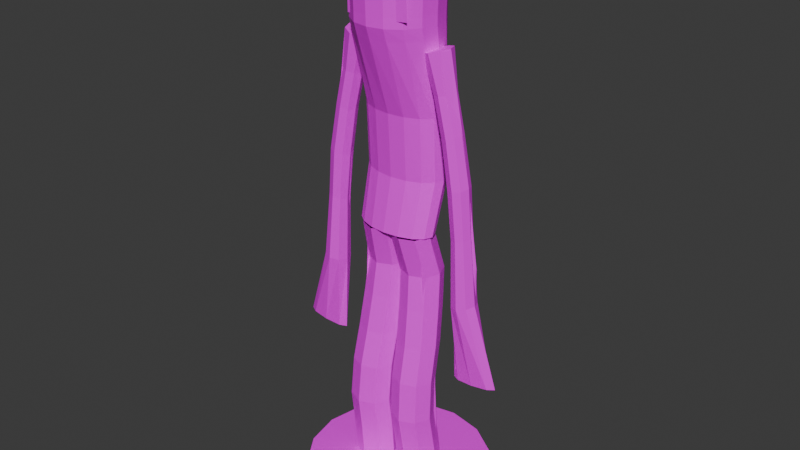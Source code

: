 # Source: Monster-1.blend  (saved by Blender 4.0.36; exported with 4.5.12 LTS)
import bpy
from mathutils import Matrix  # noqa: F401  (used for matrix-valued properties, if any)

bpy.ops.wm.read_factory_settings(use_empty=True)
scene = bpy.context.scene
scene.name = 'Scene'

# ---- images (referenced by path relative to the original .blend; pixels are not part of the script)
import os
ASSET_DIR = os.environ.get("B2B_ASSET_DIR", "")  # directory of the original .blend (textures are referenced by path, not embedded)
HERE = os.path.dirname(os.path.abspath(__file__))  # packed textures are extracted next to this script under _unpacked/

def load_image(name, relpath, width, height, colorspace="sRGB"):
    """Load a texture the original file referenced (path relative to the .blend, or extracted next to this script)."""
    p = next((c for c in (os.path.join(HERE, relpath), os.path.join(ASSET_DIR, relpath)) if relpath and os.path.exists(c)), "")
    if p:
        img = bpy.data.images.load(p, check_existing=True)
        img.name = name
    else:  # same state as the original file: an image datablock whose file is absent (Cycles renders it pink)
        img = bpy.data.images.new(name, width, height)
        img.source = "FILE"
        img.filepath = "//" + (relpath or name)
    img.colorspace_settings.name = colorspace
    return img
img_monster_1_texture = load_image('Monster-1-Texture', 'Monster-1-Texture.png', 1024, 1024, 'sRGB')

# ---- materials (node trees are filled in below, after node groups)
mat_monster_1_material = bpy.data.materials.new('Monster-1-Material')
mat_monster_1_material.use_transparent_shadow = False

# ---- material node trees
mat_monster_1_material.use_nodes = True; mat_monster_1_material.node_tree.nodes.clear()
_N = mat_monster_1_material.node_tree.nodes; _L = mat_monster_1_material.node_tree.links
n0 = _N.new('ShaderNodeBsdfPrincipled'); n0.name = 'Principled BSDF'; n0.location = (10, 300)
n0.inputs[3].default_value = 1.45
n1 = _N.new('ShaderNodeOutputMaterial'); n1.name = 'Material Output'; n1.location = (300, 300)
n2 = _N.new('ShaderNodeTexImage'); n2.name = 'Image Texture'; n2.location = (-547, 263)
n2.image = img_monster_1_texture
n3 = _N.new('ShaderNodeMix'); n3.name = 'Mix'; n3.location = (-218, 274)
n3.data_type = 'RGBA'
n3.inputs[6].default_value = (1.0, 1.0, 1.0, 1.0)
_L.new(n0.outputs[0], n1.inputs[0])
_L.new(n3.outputs[2], n0.inputs[0])
_L.new(n2.outputs[1], n3.inputs[0])
_L.new(n2.outputs[0], n3.inputs[7])
n1.is_active_output = True

# ---- world
world_world = bpy.data.worlds.new('World'); scene.world = world_world
world_world.use_nodes = True; world_world.node_tree.nodes.clear()
_N = world_world.node_tree.nodes; _L = world_world.node_tree.links
n0 = _N.new('ShaderNodeOutputWorld'); n0.name = 'World Output'; n0.location = (300, 300)
n1 = _N.new('ShaderNodeBackground'); n1.name = 'Background'; n1.location = (10, 300)
n1.inputs[0].default_value = (0.05088, 0.05088, 0.05088, 1.0)
_L.new(n1.outputs[0], n0.inputs[0])
n0.is_active_output = True
world_world.color = (0.05088, 0.05088, 0.05088)
world_world.use_sun_shadow = False
world_world.sun_shadow_jitter_overblur = 0.0

# ---- meshes
me_monster_1_shell = bpy.data.meshes.new('Monster-1-Shell')
me_monster_1_shell.from_pydata([(-0.007069, 0.1173, 1.451), (0.07717, 0.1086, 1.451), (0.08678, 0.2095, 2.527), (0.1486, 0.08394, 1.451), (0.1603, 0.1603, 2.527), (0.1963, 0.047, 1.451), (0.2095, 0.08678, 2.527), (0.2131, 0.003432, 1.451), (0.2268, -1.858e-09, 2.527), (0.1963, -0.04014, 1.451), (0.2095, -0.08678, 2.527), (0.1486, -0.07707, 1.451), (0.1603, -0.1603, 2.527), (0.07717, -0.1018, 1.451), (0.08678, -0.2095, 2.527), (-0.007069, -0.1104, 1.451), (-0.09131, -0.1018, 1.451), (-0.08678, -0.2095, 2.527), (-0.1627, -0.07707, 1.451), (-0.1603, -0.1603, 2.527), (-0.2104, -0.04014, 1.451), (-0.2095, -0.08678, 2.527), (-0.2272, 0.003432, 1.451), (-0.2268, -1.858e-09, 2.527), (-0.2104, 0.047, 1.451), (-0.2095, 0.08678, 2.527), (-0.1627, 0.08394, 1.451), (-0.1603, 0.1603, 2.527), (-0.09131, 0.1086, 1.451), (-0.08678, 0.2095, 2.527), (6.441e-10, -0.2256, 2.527), (6.441e-10, 0.2256, 2.527), (0.01052, 0.07809, 1.448), (0.06828, 0.08381, 0.008676), (-0.02185, -3.633e-05, 1.448), (0.03355, -3.633e-05, 0.009165), (0.01052, -0.07817, 1.448), (0.06828, -0.08389, 0.008676), (0.08865, -0.1105, 1.448), (0.1521, -0.1186, 0.007494), (0.1668, -0.07817, 1.448), (0.236, -0.08389, 0.006313), (0.1991, -3.633e-05, 1.448), (0.2707, -3.633e-05, 0.005824), (0.1668, 0.07809, 1.448), (0.236, 0.08381, 0.006313), (0.08865, 0.1105, 1.448), (0.1521, 0.1185, 0.007494), (0.1852, 0.0543, 2.401), (0.2346, 0.07679, 2.414), (0.3277, 0.05706, 2.015), (0.4983, 0.03007, 0.717), (0.291, 0.04035, 2.005), (0.4085, 0.02126, 0.7081), (0.2758, -3.085e-07, 2.001), (0.3714, -1.185e-08, 0.7044), (0.291, -0.04035, 2.005), (0.4085, -0.02126, 0.7081), (0.3277, -0.05707, 2.015), (0.4983, -0.03007, 0.717), (0.3644, -0.04035, 2.025), (0.588, -0.02126, 0.7259), (0.3796, -3.146e-07, 2.029), (0.6251, -1.118e-08, 0.7296), (0.3644, 0.04035, 2.025), (0.588, 0.02126, 0.7259), (0.1648, -4.694e-07, 2.396), (0.1852, -0.0543, 2.401), (0.2346, -0.07679, 2.414), (0.2841, -0.0543, 2.428), (0.3045, -4.777e-07, 2.433), (0.2841, 0.0543, 2.428), (0.3952, 0.05694, 1.507), (0.3586, 0.04026, 1.497), (0.3434, -1.767e-07, 1.493), (0.3586, -0.04026, 1.497), (0.3952, -0.05694, 1.507), (0.4318, -0.04026, 1.516), (0.447, -1.828e-07, 1.521), (0.4318, 0.04026, 1.516), (-0.01754, 0.04236, 2.979), (-0.08937, 0.2158, 2.777), (-0.04503, 0.1087, 2.964), (-0.06833, 0.165, 2.92), (-0.0839, 0.2026, 2.854), (-0.03242, 0.03242, 2.979), (-0.1651, 0.1651, 2.777), (-0.08321, 0.08321, 2.964), (-0.1263, 0.1263, 2.92), (-0.155, 0.155, 2.854), (-0.04236, 0.01754, 2.979), (-0.2158, 0.08937, 2.777), (-0.1087, 0.04503, 2.964), (-0.165, 0.06833, 2.92), (-0.2026, 0.0839, 2.854), (-0.04585, 7.889e-09, 2.979), (-0.2335, 2.77e-09, 2.777), (-0.1177, 6.295e-09, 2.964), (-0.1786, 4.246e-09, 2.92), (-0.2192, 3.335e-09, 2.854), (-0.04236, -0.01754, 2.979), (-0.2158, -0.08937, 2.777), (-0.1087, -0.04503, 2.964), (-0.165, -0.06833, 2.92), (-0.2026, -0.0839, 2.854), (-0.03242, -0.03242, 2.979), (-0.1651, -0.1651, 2.777), (-0.08321, -0.08321, 2.964), (-0.1263, -0.1263, 2.92), (-0.155, -0.155, 2.854), (-0.01754, -0.04236, 2.979), (-0.08937, -0.2158, 2.777), (-0.04503, -0.1087, 2.964), (-0.06833, -0.165, 2.92), (-0.0839, -0.2026, 2.854), (-3.41e-09, -0.04585, 2.979), (1.892e-09, -0.2335, 2.777), (-1.588e-09, -0.1177, 2.964), (2.338e-10, -0.1786, 2.92), (1.372e-09, -0.2192, 2.854), (0.01754, -0.04236, 2.979), (0.08937, -0.2158, 2.777), (0.04503, -0.1087, 2.964), (0.06833, -0.165, 2.92), (0.0839, -0.2026, 2.854), (0.03242, -0.03242, 2.979), (0.1651, -0.1651, 2.777), (0.08321, -0.08321, 2.964), (0.1263, -0.1263, 2.92), (0.155, -0.155, 2.854), (0.04236, -0.01754, 2.979), (0.2158, -0.08937, 2.777), (0.1087, -0.04503, 2.964), (0.165, -0.06833, 2.92), (0.2026, -0.0839, 2.854), (0.04585, 6.027e-10, 2.979), (0.2335, 2.77e-09, 2.777), (0.1177, 1.286e-09, 2.964), (0.1786, 2.197e-09, 2.92), (0.2192, 2.424e-09, 2.854), (0.04236, 0.01754, 2.979), (0.2158, 0.08937, 2.777), (0.1087, 0.04503, 2.964), (0.165, 0.06833, 2.92), (0.2026, 0.0839, 2.854), (0.1651, 0.1651, 2.777), (0.03242, 0.03242, 2.979), (0.155, 0.155, 2.854), (0.1263, 0.1263, 2.92), (0.08321, 0.08321, 2.964), (0.01754, 0.04236, 2.979), (0.08937, 0.2158, 2.777), (0.04503, 0.1087, 2.964), (0.06833, 0.165, 2.92), (0.0839, 0.2026, 2.854), (3.877e-09, 0.04585, 2.979), (1.892e-09, 0.2335, 2.777), (3.422e-09, 0.1177, 2.964), (2.511e-09, 0.1786, 2.92), (2.283e-09, 0.2192, 2.854), (-0.006223, 0.21, 1.732), (-0.003482, 0.204, 2.068), (0.08368, 0.1935, 2.068), (0.0806, 0.2, 1.732), (0.1576, 0.1634, 2.068), (0.1542, 0.1716, 1.732), (0.2069, 0.1183, 2.068), (0.2034, 0.1291, 1.732), (0.2243, 0.06521, 2.068), (0.2206, 0.07893, 1.732), (0.2069, 0.01208, 2.068), (0.2034, 0.02877, 1.732), (0.1576, -0.03296, 2.068), (0.1542, -0.01376, 1.732), (0.08368, -0.06306, 2.068), (0.0806, -0.04217, 1.732), (-0.003482, -0.07363, 2.068), (-0.006223, -0.05215, 1.732), (-0.09065, -0.06307, 2.068), (-0.09304, -0.04217, 1.732), (-0.1645, -0.03297, 2.068), (-0.1666, -0.01376, 1.732), (-0.2139, 0.01207, 2.068), (-0.2158, 0.02877, 1.732), (-0.2313, 0.06521, 2.068), (-0.2331, 0.07893, 1.732), (-0.2139, 0.1183, 2.068), (-0.2158, 0.1291, 1.732), (-0.1645, 0.1634, 2.068), (-0.1666, 0.1716, 1.732), (-0.09065, 0.1935, 2.068), (-0.09304, 0.2, 1.732), (0.02734, 0.1417, 1.219), (0.03703, 0.1206, 1.029), (0.0473, 0.08866, 0.8148), (0.05252, 0.04497, 0.6107), (0.05786, 0.02974, 0.4024), (0.06302, 0.06207, 0.2003), (-0.005388, 0.06269, 1.219), (0.003964, 0.0408, 1.029), (0.01379, 0.008132, 0.818), (0.01861, -0.03621, 0.6159), (0.02379, -0.05255, 0.4017), (0.02861, -0.02104, 0.1995), (0.2181, 0.06269, 1.219), (0.2298, 0.0408, 1.029), (0.2418, 0.008132, 0.823), (0.249, -0.03621, 0.621), (0.2565, -0.05255, 0.4067), (0.2636, -0.02104, 0.2047), (0.02734, -0.01633, 1.219), (0.03703, -0.03903, 1.029), (0.04707, -0.07239, 0.8228), (0.05218, -0.1174, 0.6226), (0.05786, -0.1348, 0.4024), (0.06302, -0.1041, 0.2003), (0.1064, -0.04906, 1.219), (0.1169, -0.0721, 1.029), (0.1277, -0.1057, 0.8262), (0.1336, -0.151, 0.6268), (0.1401, -0.1689, 0.4042), (0.1461, -0.1386, 0.2021), (0.1854, -0.01633, 1.219), (0.1967, -0.03903, 1.029), (0.2083, -0.07239, 0.8263), (0.2151, -0.1174, 0.6262), (0.2224, -0.1348, 0.406), (0.2292, -0.1041, 0.2039), (0.1854, 0.1417, 1.219), (0.1967, 0.1206, 1.029), (0.2086, 0.08866, 0.8183), (0.2154, 0.04497, 0.6143), (0.2224, 0.02974, 0.406), (0.2292, 0.06207, 0.2039), (0.1461, 0.09649, 0.2021), (0.1401, 0.06383, 0.4042), (0.134, 0.0786, 0.61), (0.128, 0.122, 0.8149), (0.1169, 0.1537, 1.029), (0.1064, 0.1744, 1.219), (0.3332, 0.04265, 1.752), (0.3171, -2.421e-07, 1.747), (0.3332, -0.04265, 1.752), (0.372, -0.06031, 1.762), (0.4108, -0.04265, 1.772), (0.4269, -2.485e-07, 1.777), (0.4108, 0.04265, 1.772), (0.372, 0.06031, 1.762), (0.2436, -0.0413, 2.204), (0.3187, 0.0413, 2.225), (0.3343, -3.953e-07, 2.229), (0.228, -3.891e-07, 2.2), (0.2812, 0.05841, 2.215), (0.2436, 0.0413, 2.204), (0.2812, -0.05841, 2.215), (0.3187, -0.0413, 2.225), (0.4195, 0.06884, 1.147), (0.374, 0.04867, 1.137), (0.3551, -9.492e-08, 1.133), (0.374, -0.04867, 1.137), (0.4195, -0.06884, 1.147), (0.465, -0.04867, 1.157), (0.4839, -1.011e-07, 1.161), (0.465, 0.04867, 1.157), (8.799e-10, 0.2271, 2.578), (-0.08691, 0.2098, 2.578), (-0.1606, 0.1606, 2.578), (-0.2098, 0.08691, 2.578), (-0.2271, 2.332e-09, 2.578), (-0.2098, -0.08691, 2.578), (-0.1606, -0.1606, 2.578), (-0.08691, -0.2098, 2.578), (8.799e-10, -0.2271, 2.578), (0.08691, -0.2098, 2.578), (0.1606, -0.1606, 2.578), (0.2098, -0.08691, 2.578), (0.2271, 2.332e-09, 2.578), (0.2098, 0.08691, 2.578), (0.1606, 0.1606, 2.578), (0.08691, 0.2098, 2.578), (0.08635, 0.2073, 2.464), (0.16, 0.1608, 2.464), (0.2092, 0.09112, 2.464), (0.2264, 0.008972, 2.464), (0.2092, -0.07318, 2.464), (0.16, -0.1428, 2.464), (0.08635, -0.1894, 2.464), (-0.08731, -0.1894, 2.464), (-0.1609, -0.1428, 2.464), (-0.2101, -0.07318, 2.464), (-0.2274, 0.008972, 2.464), (-0.2101, 0.09112, 2.464), (-0.1609, 0.1608, 2.464), (-0.08731, 0.2073, 2.464), (-0.0004791, 0.2226, 2.464), (-0.0004791, -0.2047, 2.464), (-0.01052, 0.07809, 1.448), (-0.06828, 0.08381, 0.008676), (0.02185, -3.633e-05, 1.448), (-0.03355, -3.633e-05, 0.009165), (-0.01052, -0.07817, 1.448), (-0.06828, -0.08389, 0.008676), (-0.08865, -0.1105, 1.448), (-0.1521, -0.1186, 0.007494), (-0.1668, -0.07817, 1.448), (-0.236, -0.08389, 0.006313), (-0.1991, -3.633e-05, 1.448), (-0.2707, -3.633e-05, 0.005824), (-0.1668, 0.07809, 1.448), (-0.236, 0.08381, 0.006313), (-0.08865, 0.1105, 1.448), (-0.1521, 0.1185, 0.007494), (-0.1852, 0.0543, 2.401), (-0.2346, 0.07679, 2.414), (-0.3277, 0.05706, 2.015), (-0.4983, 0.03007, 0.717), (-0.291, 0.04035, 2.005), (-0.4085, 0.02126, 0.7081), (-0.2758, -3.085e-07, 2.001), (-0.3714, -1.185e-08, 0.7044), (-0.291, -0.04035, 2.005), (-0.4085, -0.02126, 0.7081), (-0.3277, -0.05707, 2.015), (-0.4983, -0.03007, 0.717), (-0.3644, -0.04035, 2.025), (-0.588, -0.02126, 0.7259), (-0.3796, -3.146e-07, 2.029), (-0.6251, -1.118e-08, 0.7296), (-0.3644, 0.04035, 2.025), (-0.588, 0.02126, 0.7259), (-0.1648, -4.694e-07, 2.396), (-0.1852, -0.0543, 2.401), (-0.2346, -0.07679, 2.414), (-0.2841, -0.0543, 2.428), (-0.3045, -4.777e-07, 2.433), (-0.2841, 0.0543, 2.428), (-0.3952, 0.05694, 1.507), (-0.3586, 0.04026, 1.497), (-0.3434, -1.767e-07, 1.493), (-0.3586, -0.04026, 1.497), (-0.3952, -0.05694, 1.507), (-0.4318, -0.04026, 1.516), (-0.447, -1.828e-07, 1.521), (-0.4318, 0.04026, 1.516), (-0.02734, 0.1417, 1.219), (-0.03703, 0.1206, 1.029), (-0.0473, 0.08866, 0.8148), (-0.05252, 0.04497, 0.6107), (-0.05786, 0.02974, 0.4024), (-0.06302, 0.06207, 0.2003), (0.005388, 0.06269, 1.219), (-0.003964, 0.0408, 1.029), (-0.01379, 0.008132, 0.818), (-0.01861, -0.03621, 0.6159), (-0.02379, -0.05255, 0.4017), (-0.02861, -0.02104, 0.1995), (-0.2181, 0.06269, 1.219), (-0.2298, 0.0408, 1.029), (-0.2418, 0.008132, 0.823), (-0.249, -0.03621, 0.621), (-0.2565, -0.05255, 0.4067), (-0.2636, -0.02104, 0.2047), (-0.02734, -0.01633, 1.219), (-0.03703, -0.03903, 1.029), (-0.04707, -0.07239, 0.8228), (-0.05218, -0.1174, 0.6226), (-0.05786, -0.1348, 0.4024), (-0.06302, -0.1041, 0.2003), (-0.1064, -0.04906, 1.219), (-0.1169, -0.0721, 1.029), (-0.1277, -0.1057, 0.8262), (-0.1336, -0.151, 0.6268), (-0.1401, -0.1689, 0.4042), (-0.1461, -0.1386, 0.2021), (-0.1854, -0.01633, 1.219), (-0.1967, -0.03903, 1.029), (-0.2083, -0.07239, 0.8263), (-0.2151, -0.1174, 0.6262), (-0.2224, -0.1348, 0.406), (-0.2292, -0.1041, 0.2039), (-0.1854, 0.1417, 1.219), (-0.1967, 0.1206, 1.029), (-0.2086, 0.08866, 0.8183), (-0.2154, 0.04497, 0.6143), (-0.2224, 0.02974, 0.406), (-0.2292, 0.06207, 0.2039), (-0.1461, 0.09649, 0.2021), (-0.1401, 0.06383, 0.4042), (-0.134, 0.0786, 0.61), (-0.128, 0.122, 0.8149), (-0.1169, 0.1537, 1.029), (-0.1064, 0.1744, 1.219), (-0.3332, 0.04265, 1.752), (-0.3171, -2.421e-07, 1.747), (-0.3332, -0.04265, 1.752), (-0.372, -0.06031, 1.762), (-0.4108, -0.04265, 1.772), (-0.4269, -2.485e-07, 1.777), (-0.4108, 0.04265, 1.772), (-0.372, 0.06031, 1.762), (-0.2436, -0.0413, 2.204), (-0.3187, 0.0413, 2.225), (-0.3343, -3.953e-07, 2.229), (-0.228, -3.891e-07, 2.2), (-0.2812, 0.05841, 2.215), (-0.2436, 0.0413, 2.204), (-0.2812, -0.05841, 2.215), (-0.3187, -0.0413, 2.225), (-0.4195, 0.06884, 1.147), (-0.374, 0.04867, 1.137), (-0.3551, -9.492e-08, 1.133), (-0.374, -0.04867, 1.137), (-0.4195, -0.06884, 1.147), (-0.465, -0.04867, 1.157), (-0.4839, -1.011e-07, 1.161), (-0.465, 0.04867, 1.157)], [], [(294, 31, 2, 280), (280, 2, 4, 281), (281, 4, 6, 282), (282, 6, 8, 283), (283, 8, 10, 284), (284, 10, 12, 285), (285, 12, 14, 286), (286, 14, 30, 295), (295, 30, 17, 287), (287, 17, 19, 288), (288, 19, 21, 289), (289, 21, 23, 290), (290, 23, 25, 291), (291, 25, 27, 292), (292, 27, 29, 293), (293, 29, 31, 294), (269, 270, 106, 101), (275, 276, 136, 131), (272, 273, 121, 116), (278, 279, 151, 145), (270, 271, 111, 106), (268, 269, 101, 96), (266, 267, 91, 86), (273, 274, 126, 121), (80, 85, 90, 95, 100, 105, 110, 115, 120, 125, 130, 135, 140, 146, 150, 155), (276, 277, 141, 136), (274, 275, 131, 126), (271, 272, 116, 111), (267, 268, 96, 91), (277, 278, 145, 141), (279, 264, 156, 151), (216, 38, 36, 210), (239, 46, 44, 228), (204, 42, 40, 222), (228, 44, 42, 204), (35, 33, 47, 45, 43, 41, 39, 37), (198, 34, 32, 192), (192, 32, 46, 239), (222, 40, 38, 216), (210, 36, 34, 198), (241, 74, 75, 242), (250, 249, 71, 70), (256, 51, 53, 257), (240, 73, 74, 241), (251, 248, 67, 66), (257, 53, 55, 258), (243, 76, 77, 244), (249, 252, 49, 71), (258, 55, 57, 259), (244, 77, 78, 245), (255, 250, 70, 69), (259, 57, 59, 260), (245, 78, 79, 246), (253, 251, 66, 48), (260, 59, 61, 261), (246, 79, 72, 247), (252, 253, 48, 49), (261, 61, 63, 262), (53, 51, 65, 63, 61, 59, 57, 55), (49, 48, 66, 67, 68, 69, 70, 71), (262, 63, 65, 263), (242, 75, 76, 243), (248, 254, 68, 67), (263, 65, 51, 256), (254, 255, 69, 68), (247, 72, 73, 240), (264, 265, 81, 156), (81, 86, 89, 84), (84, 89, 88, 83), (83, 88, 87, 82), (82, 87, 85, 80), (106, 111, 114, 109), (109, 114, 113, 108), (108, 113, 112, 107), (107, 112, 110, 105), (91, 96, 99, 94), (94, 99, 98, 93), (93, 98, 97, 92), (92, 97, 95, 90), (121, 126, 129, 124), (124, 129, 128, 123), (123, 128, 127, 122), (122, 127, 125, 120), (86, 91, 94, 89), (89, 94, 93, 88), (88, 93, 92, 87), (87, 92, 90, 85), (96, 101, 104, 99), (99, 104, 103, 98), (98, 103, 102, 97), (97, 102, 100, 95), (141, 145, 147, 144), (144, 147, 148, 143), (143, 148, 149, 142), (142, 149, 146, 140), (111, 116, 119, 114), (114, 119, 118, 113), (113, 118, 117, 112), (112, 117, 115, 110), (131, 136, 139, 134), (134, 139, 138, 133), (133, 138, 137, 132), (132, 137, 135, 130), (151, 156, 159, 154), (154, 159, 158, 153), (153, 158, 157, 152), (152, 157, 155, 150), (126, 131, 134, 129), (129, 134, 133, 128), (128, 133, 132, 127), (127, 132, 130, 125), (136, 141, 144, 139), (139, 144, 143, 138), (138, 143, 142, 137), (137, 142, 140, 135), (101, 106, 109, 104), (104, 109, 108, 103), (103, 108, 107, 102), (102, 107, 105, 100), (145, 151, 154, 147), (147, 154, 153, 148), (148, 153, 152, 149), (149, 152, 150, 146), (156, 81, 84, 159), (159, 84, 83, 158), (158, 83, 82, 157), (157, 82, 80, 155), (116, 121, 124, 119), (119, 124, 123, 118), (118, 123, 122, 117), (117, 122, 120, 115), (265, 266, 86, 81), (28, 191, 160, 0), (191, 190, 161, 160), (26, 189, 191, 28), (189, 188, 190, 191), (24, 187, 189, 26), (187, 186, 188, 189), (22, 185, 187, 24), (185, 184, 186, 187), (20, 183, 185, 22), (183, 182, 184, 185), (18, 181, 183, 20), (181, 180, 182, 183), (16, 179, 181, 18), (179, 178, 180, 181), (15, 177, 179, 16), (177, 176, 178, 179), (13, 175, 177, 15), (175, 174, 176, 177), (11, 173, 175, 13), (173, 172, 174, 175), (9, 171, 173, 11), (171, 170, 172, 173), (7, 169, 171, 9), (169, 168, 170, 171), (5, 167, 169, 7), (167, 166, 168, 169), (3, 165, 167, 5), (165, 164, 166, 167), (1, 163, 165, 3), (163, 162, 164, 165), (0, 160, 163, 1), (160, 161, 162, 163), (37, 215, 203, 35), (215, 214, 202, 203), (214, 213, 201, 202), (213, 212, 200, 201), (212, 211, 199, 200), (211, 210, 198, 199), (41, 227, 221, 39), (227, 226, 220, 221), (226, 225, 219, 220), (225, 224, 218, 219), (224, 223, 217, 218), (223, 222, 216, 217), (33, 197, 234, 47), (197, 196, 235, 234), (196, 195, 236, 235), (195, 194, 237, 236), (194, 193, 238, 237), (193, 192, 239, 238), (35, 203, 197, 33), (203, 202, 196, 197), (202, 201, 195, 196), (201, 200, 194, 195), (200, 199, 193, 194), (199, 198, 192, 193), (45, 233, 209, 43), (233, 232, 208, 209), (232, 231, 207, 208), (231, 230, 206, 207), (230, 229, 205, 206), (229, 228, 204, 205), (43, 209, 227, 41), (209, 208, 226, 227), (208, 207, 225, 226), (207, 206, 224, 225), (206, 205, 223, 224), (205, 204, 222, 223), (47, 234, 233, 45), (234, 235, 232, 233), (235, 236, 231, 232), (236, 237, 230, 231), (237, 238, 229, 230), (238, 239, 228, 229), (39, 221, 215, 37), (221, 220, 214, 215), (220, 219, 213, 214), (219, 218, 212, 213), (218, 217, 211, 212), (217, 216, 210, 211), (50, 247, 240, 52), (56, 242, 243, 58), (64, 246, 247, 50), (62, 245, 246, 64), (60, 244, 245, 62), (58, 243, 244, 60), (52, 240, 241, 54), (54, 241, 242, 56), (58, 60, 255, 254), (56, 58, 254, 248), (50, 52, 253, 252), (52, 54, 251, 253), (60, 62, 250, 255), (64, 50, 252, 249), (54, 56, 248, 251), (62, 64, 249, 250), (79, 263, 256, 72), (78, 262, 263, 79), (77, 261, 262, 78), (76, 260, 261, 77), (75, 259, 260, 76), (74, 258, 259, 75), (73, 257, 258, 74), (72, 256, 257, 73), (29, 27, 266, 265), (31, 29, 265, 264), (2, 31, 264, 279), (6, 4, 278, 277), (25, 23, 268, 267), (17, 30, 272, 271), (12, 10, 275, 274), (8, 6, 277, 276), (14, 12, 274, 273), (27, 25, 267, 266), (23, 21, 269, 268), (19, 17, 271, 270), (4, 2, 279, 278), (30, 14, 273, 272), (10, 8, 276, 275), (21, 19, 270, 269), (190, 293, 294, 161), (188, 292, 293, 190), (186, 291, 292, 188), (184, 290, 291, 186), (182, 289, 290, 184), (180, 288, 289, 182), (178, 287, 288, 180), (176, 295, 287, 178), (174, 286, 295, 176), (172, 285, 286, 174), (170, 284, 285, 172), (168, 283, 284, 170), (166, 282, 283, 168), (164, 281, 282, 166), (162, 280, 281, 164), (161, 294, 280, 162), (368, 362, 300, 302), (391, 380, 308, 310), (356, 374, 304, 306), (380, 356, 306, 308), (299, 301, 303, 305, 307, 309, 311, 297), (350, 344, 296, 298), (344, 391, 310, 296), (374, 368, 302, 304), (362, 350, 298, 300), (393, 394, 339, 338), (402, 334, 335, 401), (408, 409, 317, 315), (392, 393, 338, 337), (403, 330, 331, 400), (409, 410, 319, 317), (395, 396, 341, 340), (401, 335, 313, 404), (410, 411, 321, 319), (396, 397, 342, 341), (407, 333, 334, 402), (411, 412, 323, 321), (397, 398, 343, 342), (405, 312, 330, 403), (412, 413, 325, 323), (398, 399, 336, 343), (404, 313, 312, 405), (413, 414, 327, 325), (317, 319, 321, 323, 325, 327, 329, 315), (313, 335, 334, 333, 332, 331, 330, 312), (414, 415, 329, 327), (394, 395, 340, 339), (400, 331, 332, 406), (415, 408, 315, 329), (406, 332, 333, 407), (399, 392, 337, 336), (301, 299, 355, 367), (367, 355, 354, 366), (366, 354, 353, 365), (365, 353, 352, 364), (364, 352, 351, 363), (363, 351, 350, 362), (305, 303, 373, 379), (379, 373, 372, 378), (378, 372, 371, 377), (377, 371, 370, 376), (376, 370, 369, 375), (375, 369, 368, 374), (297, 311, 386, 349), (349, 386, 387, 348), (348, 387, 388, 347), (347, 388, 389, 346), (346, 389, 390, 345), (345, 390, 391, 344), (299, 297, 349, 355), (355, 349, 348, 354), (354, 348, 347, 353), (353, 347, 346, 352), (352, 346, 345, 351), (351, 345, 344, 350), (309, 307, 361, 385), (385, 361, 360, 384), (384, 360, 359, 383), (383, 359, 358, 382), (382, 358, 357, 381), (381, 357, 356, 380), (307, 305, 379, 361), (361, 379, 378, 360), (360, 378, 377, 359), (359, 377, 376, 358), (358, 376, 375, 357), (357, 375, 374, 356), (311, 309, 385, 386), (386, 385, 384, 387), (387, 384, 383, 388), (388, 383, 382, 389), (389, 382, 381, 390), (390, 381, 380, 391), (303, 301, 367, 373), (373, 367, 366, 372), (372, 366, 365, 371), (371, 365, 364, 370), (370, 364, 363, 369), (369, 363, 362, 368), (314, 316, 392, 399), (320, 322, 395, 394), (328, 314, 399, 398), (326, 328, 398, 397), (324, 326, 397, 396), (322, 324, 396, 395), (316, 318, 393, 392), (318, 320, 394, 393), (322, 406, 407, 324), (320, 400, 406, 322), (314, 404, 405, 316), (316, 405, 403, 318), (324, 407, 402, 326), (328, 401, 404, 314), (318, 403, 400, 320), (326, 402, 401, 328), (343, 336, 408, 415), (342, 343, 415, 414), (341, 342, 414, 413), (340, 341, 413, 412), (339, 340, 412, 411), (338, 339, 411, 410), (337, 338, 410, 409), (336, 337, 409, 408)])
_uv = me_monster_1_shell.uv_layers.new(name='UVMap')
_uv.uv.foreach_set('vector', [0.1043, 0.314, 0.1043, 0.3328, 0.07849, 0.3328, 0.07849, 0.314, 0.07849, 0.314, 0.07849, 0.3328, 0.0535, 0.3328, 0.0535, 0.314, 0.0535, 0.314, 0.0535, 0.3328, 0.02987, 0.3328, 0.02987, 0.314, 0.02987, 0.314, 0.02987, 0.3328, 0.007407, 0.3328, 0.007407, 0.314, 0.4122, 0.312, 0.4122, 0.3313, 0.3895, 0.3313, 0.3895, 0.312, 0.3895, 0.312, 0.3895, 0.3313, 0.3656, 0.3313, 0.3656, 0.312, 0.3656, 0.312, 0.3656, 0.3313, 0.3403, 0.3313, 0.3403, 0.312, 0.3403, 0.312, 0.3403, 0.3313, 0.3142, 0.3313, 0.3142, 0.312, 0.3142, 0.312, 0.3142, 0.3313, 0.2881, 0.3313, 0.2881, 0.312, 0.2881, 0.312, 0.2881, 0.3313, 0.2628, 0.3313, 0.2628, 0.312, 0.2628, 0.312, 0.2628, 0.3313, 0.2389, 0.3313, 0.2389, 0.312, 0.2389, 0.312, 0.2389, 0.3313, 0.2161, 0.3313, 0.2161, 0.312, 0.2012, 0.314, 0.2012, 0.3328, 0.1787, 0.3328, 0.1787, 0.314, 0.1787, 0.314, 0.1787, 0.3328, 0.1551, 0.3328, 0.1551, 0.314, 0.1551, 0.314, 0.1551, 0.3328, 0.1301, 0.3328, 0.1301, 0.314, 0.1301, 0.314, 0.1301, 0.3328, 0.1043, 0.3328, 0.1043, 0.314, 0.2389, 0.3468, 0.2628, 0.3468, 0.2628, 0.4065, 0.2389, 0.4065, 0.3895, 0.3468, 0.4122, 0.3468, 0.4122, 0.4065, 0.3895, 0.4065, 0.3142, 0.3468, 0.3403, 0.3468, 0.3403, 0.4065, 0.3142, 0.4065, 0.0535, 0.3479, 0.07849, 0.3479, 0.07849, 0.4062, 0.0535, 0.4062, 0.2628, 0.3468, 0.2881, 0.3468, 0.2881, 0.4065, 0.2628, 0.4065, 0.2161, 0.3468, 0.2389, 0.3468, 0.2389, 0.4065, 0.2161, 0.4065, 0.1551, 0.3479, 0.1787, 0.3479, 0.1787, 0.4062, 0.1551, 0.4062, 0.3403, 0.3468, 0.3656, 0.3468, 0.3656, 0.4065, 0.3403, 0.4065, 0.3913, 0.6565, 0.3947, 0.6598, 0.3965, 0.6642, 0.3965, 0.6689, 0.3947, 0.6733, 0.3913, 0.6767, 0.3869, 0.6785, 0.3822, 0.6785, 0.3778, 0.6767, 0.3745, 0.6733, 0.3727, 0.6689, 0.3727, 0.6642, 0.3745, 0.6598, 0.3778, 0.6565, 0.3822, 0.6546, 0.3869, 0.6546, 0.007407, 0.3479, 0.02987, 0.3479, 0.02987, 0.4062, 0.007408, 0.4062, 0.3656, 0.3468, 0.3895, 0.3468, 0.3895, 0.4065, 0.3656, 0.4065, 0.2881, 0.3468, 0.3142, 0.3468, 0.3142, 0.4065, 0.2881, 0.4065, 0.1787, 0.3479, 0.2012, 0.3479, 0.2012, 0.4062, 0.1787, 0.4062, 0.02987, 0.3479, 0.0535, 0.3479, 0.0535, 0.4062, 0.02987, 0.4062, 0.07849, 0.3479, 0.1043, 0.3479, 0.1043, 0.4062, 0.07849, 0.4062, 0.6892, 0.3616, 0.6892, 0.4295, 0.6642, 0.4295, 0.6642, 0.3616, 0.7894, 0.3616, 0.7894, 0.4295, 0.7643, 0.4295, 0.7643, 0.3616, 0.7393, 0.3616, 0.7393, 0.4295, 0.7143, 0.4295, 0.7143, 0.3616, 0.7643, 0.3616, 0.7643, 0.4295, 0.7393, 0.4295, 0.7393, 0.3616, 0.3057, 0.642, 0.2817, 0.642, 0.2647, 0.625, 0.2647, 0.601, 0.2817, 0.584, 0.3057, 0.584, 0.3227, 0.601, 0.3227, 0.625, 0.8394, 0.3616, 0.8394, 0.4295, 0.8144, 0.4295, 0.8144, 0.3616, 0.8144, 0.3616, 0.8144, 0.4295, 0.7894, 0.4295, 0.7894, 0.3616, 0.7143, 0.3616, 0.7143, 0.4295, 0.6892, 0.4295, 0.6892, 0.3616, 0.6642, 0.3616, 0.6642, 0.4295, 0.6391, 0.4295, 0.6391, 0.3616, 0.1286, 0.8041, 0.1286, 0.7314, 0.1413, 0.7314, 0.1413, 0.8041, 0.182, 0.9348, 0.1947, 0.9348, 0.1947, 0.9931, 0.182, 0.9931, 0.2088, 0.6293, 0.2088, 0.5047, 0.2228, 0.5047, 0.2228, 0.6293, 0.2228, 0.8041, 0.2228, 0.7314, 0.2355, 0.7314, 0.2355, 0.8041, 0.1286, 0.9348, 0.1413, 0.9348, 0.1413, 0.9931, 0.1286, 0.9931, 0.2228, 0.6293, 0.2228, 0.5047, 0.2355, 0.5047, 0.2355, 0.6293, 0.1553, 0.8041, 0.1553, 0.7314, 0.1694, 0.7314, 0.1694, 0.8041, 0.1947, 0.9348, 0.2088, 0.9348, 0.2088, 0.9931, 0.1947, 0.9931, 0.1286, 0.6293, 0.1286, 0.5047, 0.1413, 0.5047, 0.1413, 0.6293, 0.1694, 0.8041, 0.1694, 0.7314, 0.182, 0.7314, 0.182, 0.8041, 0.1694, 0.9348, 0.182, 0.9348, 0.182, 0.9931, 0.1694, 0.9931, 0.1413, 0.6293, 0.1413, 0.5047, 0.1553, 0.5047, 0.1553, 0.6293, 0.182, 0.8041, 0.182, 0.7314, 0.1947, 0.7314, 0.1947, 0.8041, 0.2228, 0.9348, 0.2355, 0.9348, 0.2355, 0.9931, 0.2228, 0.9931, 0.1553, 0.6293, 0.1553, 0.5047, 0.1694, 0.5047, 0.1694, 0.6293, 0.1947, 0.8041, 0.1947, 0.7314, 0.2088, 0.7314, 0.2088, 0.8041, 0.2088, 0.9348, 0.2228, 0.9348, 0.2228, 0.9931, 0.2088, 0.9931, 0.1694, 0.6293, 0.1694, 0.5047, 0.182, 0.5047, 0.182, 0.6293, 0.4255, 0.6561, 0.4493, 0.6585, 0.4723, 0.6654, 0.4809, 0.6728, 0.4701, 0.6764, 0.4462, 0.6741, 0.4233, 0.6672, 0.4147, 0.6597, 0.292, 0.7145, 0.2772, 0.7139, 0.2667, 0.7026, 0.2667, 0.6871, 0.2772, 0.6767, 0.292, 0.6773, 0.3024, 0.6886, 0.3024, 0.7041, 0.182, 0.6293, 0.182, 0.5047, 0.1947, 0.5047, 0.1947, 0.6293, 0.1413, 0.8041, 0.1413, 0.7314, 0.1553, 0.7314, 0.1553, 0.8041, 0.1413, 0.9348, 0.1553, 0.9348, 0.1553, 0.9931, 0.1413, 0.9931, 0.1947, 0.6293, 0.1947, 0.5047, 0.2088, 0.5047, 0.2088, 0.6293, 0.1553, 0.9348, 0.1694, 0.9348, 0.1694, 0.9931, 0.1553, 0.9931, 0.2088, 0.8041, 0.2088, 0.7314, 0.2228, 0.7314, 0.2228, 0.8041, 0.1043, 0.3479, 0.1301, 0.3479, 0.1301, 0.4062, 0.1043, 0.4062, 0.1301, 0.4062, 0.1551, 0.4062, 0.1551, 0.4292, 0.1301, 0.4292, 0.1301, 0.4292, 0.1551, 0.4292, 0.1551, 0.4518, 0.1301, 0.4518, 0.1301, 0.4518, 0.1551, 0.4518, 0.1551, 0.4738, 0.1301, 0.4738, 0.1301, 0.4738, 0.1551, 0.4738, 0.1551, 0.4953, 0.1301, 0.4953, 0.2628, 0.4065, 0.2881, 0.4065, 0.2881, 0.4301, 0.2628, 0.4301, 0.2628, 0.4301, 0.2881, 0.4301, 0.2881, 0.4533, 0.2628, 0.4533, 0.2628, 0.4533, 0.2881, 0.4533, 0.2881, 0.4758, 0.2628, 0.4758, 0.2628, 0.4758, 0.2881, 0.4758, 0.2881, 0.4978, 0.2628, 0.4978, 0.1787, 0.4062, 0.2012, 0.4062, 0.2012, 0.4292, 0.1787, 0.4292, 0.1787, 0.4292, 0.2012, 0.4292, 0.2012, 0.4518, 0.1787, 0.4518, 0.1787, 0.4518, 0.2012, 0.4518, 0.2012, 0.4738, 0.1787, 0.4738, 0.1787, 0.4738, 0.2012, 0.4738, 0.2012, 0.4953, 0.1787, 0.4953, 0.3403, 0.4065, 0.3656, 0.4065, 0.3656, 0.4301, 0.3403, 0.4301, 0.3403, 0.4301, 0.3656, 0.4301, 0.3656, 0.4533, 0.3403, 0.4533, 0.3403, 0.4533, 0.3656, 0.4533, 0.3656, 0.4758, 0.3403, 0.4758, 0.3403, 0.4758, 0.3656, 0.4758, 0.3656, 0.4978, 0.3403, 0.4978, 0.1551, 0.4062, 0.1787, 0.4062, 0.1787, 0.4292, 0.1551, 0.4292, 0.1551, 0.4292, 0.1787, 0.4292, 0.1787, 0.4518, 0.1551, 0.4518, 0.1551, 0.4518, 0.1787, 0.4518, 0.1787, 0.4738, 0.1551, 0.4738, 0.1551, 0.4738, 0.1787, 0.4738, 0.1787, 0.4953, 0.1551, 0.4953, 0.2161, 0.4065, 0.2389, 0.4065, 0.2389, 0.4301, 0.2161, 0.4301, 0.2161, 0.4301, 0.2389, 0.4301, 0.2389, 0.4533, 0.2161, 0.4533, 0.2161, 0.4533, 0.2389, 0.4533, 0.2389, 0.4758, 0.2161, 0.4758, 0.2161, 0.4758, 0.2389, 0.4758, 0.2389, 0.4978, 0.2161, 0.4978, 0.02987, 0.4062, 0.0535, 0.4062, 0.0535, 0.4292, 0.02987, 0.4292, 0.02987, 0.4292, 0.0535, 0.4292, 0.0535, 0.4518, 0.02987, 0.4518, 0.02987, 0.4518, 0.0535, 0.4518, 0.0535, 0.4738, 0.02987, 0.4738, 0.02987, 0.4738, 0.0535, 0.4738, 0.0535, 0.4953, 0.02987, 0.4953, 0.2881, 0.4065, 0.3142, 0.4065, 0.3142, 0.4301, 0.2881, 0.4301, 0.2881, 0.4301, 0.3142, 0.4301, 0.3142, 0.4533, 0.2881, 0.4533, 0.2881, 0.4533, 0.3142, 0.4533, 0.3142, 0.4758, 0.2881, 0.4758, 0.2881, 0.4758, 0.3142, 0.4758, 0.3142, 0.4978, 0.2881, 0.4978, 0.3895, 0.4065, 0.4122, 0.4065, 0.4122, 0.4301, 0.3895, 0.4301, 0.3895, 0.4301, 0.4122, 0.4301, 0.4122, 0.4533, 0.3895, 0.4533, 0.3895, 0.4533, 0.4122, 0.4533, 0.4122, 0.4758, 0.3895, 0.4758, 0.3895, 0.4758, 0.4122, 0.4758, 0.4122, 0.4978, 0.3895, 0.4978, 0.07849, 0.4062, 0.1043, 0.4062, 0.1043, 0.4292, 0.07849, 0.4292, 0.07849, 0.4292, 0.1043, 0.4292, 0.1043, 0.4518, 0.07849, 0.4518, 0.07849, 0.4518, 0.1043, 0.4518, 0.1043, 0.4738, 0.07849, 0.4738, 0.07849, 0.4738, 0.1043, 0.4738, 0.1043, 0.4953, 0.07849, 0.4953, 0.3656, 0.4065, 0.3895, 0.4065, 0.3895, 0.4301, 0.3656, 0.4301, 0.3656, 0.4301, 0.3895, 0.4301, 0.3895, 0.4533, 0.3656, 0.4533, 0.3656, 0.4533, 0.3895, 0.4533, 0.3895, 0.4758, 0.3656, 0.4758, 0.3656, 0.4758, 0.3895, 0.4758, 0.3895, 0.4978, 0.3656, 0.4978, 0.007408, 0.4062, 0.02987, 0.4062, 0.02987, 0.4292, 0.007408, 0.4292, 0.007408, 0.4292, 0.02987, 0.4292, 0.02987, 0.4518, 0.007408, 0.4518, 0.007408, 0.4518, 0.02987, 0.4518, 0.02987, 0.4738, 0.007408, 0.4738, 0.007408, 0.4738, 0.02987, 0.4738, 0.02987, 0.4953, 0.007408, 0.4953, 0.2389, 0.4065, 0.2628, 0.4065, 0.2628, 0.4301, 0.2389, 0.4301, 0.2389, 0.4301, 0.2628, 0.4301, 0.2628, 0.4533, 0.2389, 0.4533, 0.2389, 0.4533, 0.2628, 0.4533, 0.2628, 0.4758, 0.2389, 0.4758, 0.2389, 0.4758, 0.2628, 0.4758, 0.2628, 0.4978, 0.2389, 0.4978, 0.0535, 0.4062, 0.07849, 0.4062, 0.07849, 0.4292, 0.0535, 0.4292, 0.0535, 0.4292, 0.07849, 0.4292, 0.07849, 0.4518, 0.0535, 0.4518, 0.0535, 0.4518, 0.07849, 0.4518, 0.07849, 0.4738, 0.0535, 0.4738, 0.0535, 0.4738, 0.07849, 0.4738, 0.07849, 0.4953, 0.0535, 0.4953, 0.1043, 0.4062, 0.1301, 0.4062, 0.1301, 0.4292, 0.1043, 0.4292, 0.1043, 0.4292, 0.1301, 0.4292, 0.1301, 0.4518, 0.1043, 0.4518, 0.1043, 0.4518, 0.1301, 0.4518, 0.1301, 0.4738, 0.1043, 0.4738, 0.1043, 0.4738, 0.1301, 0.4738, 0.1301, 0.4953, 0.1043, 0.4953, 0.3142, 0.4065, 0.3403, 0.4065, 0.3403, 0.4301, 0.3142, 0.4301, 0.3142, 0.4301, 0.3403, 0.4301, 0.3403, 0.4533, 0.3142, 0.4533, 0.3142, 0.4533, 0.3403, 0.4533, 0.3403, 0.4758, 0.3142, 0.4758, 0.3142, 0.4758, 0.3403, 0.4758, 0.3403, 0.4978, 0.3142, 0.4978, 0.1301, 0.3479, 0.1551, 0.3479, 0.1551, 0.4062, 0.1301, 0.4062, 0.1301, 0.01215, 0.1301, 0.09734, 0.1043, 0.09734, 0.1043, 0.01215, 0.1301, 0.09734, 0.1301, 0.1959, 0.1043, 0.1959, 0.1043, 0.09734, 0.1551, 0.01215, 0.1551, 0.09734, 0.1301, 0.09734, 0.1301, 0.01215, 0.1551, 0.09734, 0.1551, 0.1959, 0.1301, 0.1959, 0.1301, 0.09734, 0.1787, 0.01215, 0.1787, 0.09734, 0.1551, 0.09734, 0.1551, 0.01215, 0.1787, 0.09734, 0.1787, 0.1959, 0.1551, 0.1959, 0.1551, 0.09734, 0.2012, 0.01215, 0.2012, 0.09734, 0.1787, 0.09734, 0.1787, 0.01215, 0.2012, 0.09734, 0.2012, 0.1959, 0.1787, 0.1959, 0.1787, 0.09734, 0.2389, 0.002819, 0.2389, 0.0901, 0.2161, 0.0901, 0.2161, 0.002819, 0.2389, 0.0901, 0.2389, 0.1911, 0.2161, 0.1911, 0.2161, 0.0901, 0.2628, 0.002819, 0.2628, 0.0901, 0.2389, 0.0901, 0.2389, 0.002819, 0.2628, 0.0901, 0.2628, 0.1911, 0.2389, 0.1911, 0.2389, 0.0901, 0.2881, 0.002819, 0.2881, 0.0901, 0.2628, 0.0901, 0.2628, 0.002819, 0.2881, 0.0901, 0.2881, 0.1911, 0.2628, 0.1911, 0.2628, 0.0901, 0.3142, 0.002819, 0.3142, 0.0901, 0.2881, 0.0901, 0.2881, 0.002819, 0.3142, 0.0901, 0.3142, 0.1911, 0.2881, 0.1911, 0.2881, 0.0901, 0.3403, 0.002819, 0.3403, 0.0901, 0.3142, 0.0901, 0.3142, 0.002819, 0.3403, 0.0901, 0.3403, 0.1911, 0.3142, 0.1911, 0.3142, 0.0901, 0.3656, 0.002818, 0.3656, 0.0901, 0.3403, 0.0901, 0.3403, 0.002819, 0.3656, 0.0901, 0.3656, 0.1911, 0.3403, 0.1911, 0.3403, 0.0901, 0.3895, 0.002818, 0.3895, 0.0901, 0.3656, 0.0901, 0.3656, 0.002818, 0.3895, 0.0901, 0.3895, 0.1911, 0.3656, 0.1911, 0.3656, 0.0901, 0.4122, 0.002818, 0.4122, 0.0901, 0.3895, 0.0901, 0.3895, 0.002818, 0.4122, 0.0901, 0.4122, 0.1911, 0.3895, 0.1911, 0.3895, 0.0901, 0.02987, 0.01215, 0.02987, 0.09734, 0.007407, 0.09734, 0.007407, 0.01215, 0.02987, 0.09734, 0.02987, 0.1959, 0.007407, 0.1959, 0.007407, 0.09734, 0.0535, 0.01215, 0.0535, 0.09734, 0.02987, 0.09734, 0.02987, 0.01215, 0.0535, 0.09734, 0.0535, 0.1959, 0.02987, 0.1959, 0.02987, 0.09734, 0.07849, 0.01215, 0.07849, 0.09734, 0.0535, 0.09734, 0.0535, 0.01215, 0.07849, 0.09734, 0.07849, 0.1959, 0.0535, 0.1959, 0.0535, 0.09734, 0.1043, 0.01215, 0.1043, 0.09734, 0.07849, 0.09734, 0.07849, 0.01215, 0.1043, 0.09734, 0.1043, 0.1959, 0.07849, 0.1959, 0.07849, 0.09734, 0.6642, 0.01235, 0.6642, 0.06818, 0.6391, 0.06818, 0.6391, 0.01235, 0.6642, 0.06818, 0.6642, 0.1265, 0.6391, 0.1265, 0.6391, 0.06818, 0.6642, 0.1265, 0.6642, 0.1878, 0.6391, 0.1878, 0.6391, 0.1265, 0.6642, 0.1878, 0.6642, 0.2468, 0.6391, 0.2468, 0.6391, 0.1878, 0.6642, 0.2468, 0.6642, 0.3072, 0.6391, 0.3072, 0.6391, 0.2468, 0.6642, 0.3072, 0.6642, 0.3616, 0.6391, 0.3616, 0.6391, 0.3072, 0.7143, 0.01235, 0.7143, 0.06818, 0.6892, 0.06818, 0.6892, 0.01235, 0.7143, 0.06818, 0.7143, 0.1265, 0.6892, 0.1265, 0.6892, 0.06818, 0.7143, 0.1265, 0.7143, 0.1878, 0.6892, 0.1878, 0.6892, 0.1265, 0.7143, 0.1878, 0.7143, 0.2468, 0.6892, 0.2468, 0.6892, 0.1878, 0.7143, 0.2468, 0.7143, 0.3072, 0.6892, 0.3072, 0.6892, 0.2468, 0.7143, 0.3072, 0.7143, 0.3616, 0.6892, 0.3616, 0.6892, 0.3072, 0.8144, 0.01235, 0.8144, 0.06818, 0.7894, 0.06818, 0.7894, 0.01235, 0.8144, 0.06818, 0.8144, 0.1265, 0.7894, 0.1265, 0.7894, 0.06818, 0.8144, 0.1265, 0.8144, 0.1878, 0.7894, 0.1878, 0.7894, 0.1265, 0.8144, 0.1878, 0.8144, 0.2468, 0.7894, 0.2468, 0.7894, 0.1878, 0.8144, 0.2468, 0.8144, 0.3072, 0.7894, 0.3072, 0.7894, 0.2468, 0.8144, 0.3072, 0.8144, 0.3616, 0.7894, 0.3616, 0.7894, 0.3072, 0.8394, 0.01235, 0.8394, 0.06818, 0.8144, 0.06818, 0.8144, 0.01235, 0.8394, 0.06818, 0.8394, 0.1265, 0.8144, 0.1265, 0.8144, 0.06818, 0.8394, 0.1265, 0.8394, 0.1878, 0.8144, 0.1878, 0.8144, 0.1265, 0.8394, 0.1878, 0.8394, 0.2468, 0.8144, 0.2468, 0.8144, 0.1878, 0.8394, 0.2468, 0.8394, 0.3072, 0.8144, 0.3072, 0.8144, 0.2468, 0.8394, 0.3072, 0.8394, 0.3616, 0.8144, 0.3616, 0.8144, 0.3072, 0.7643, 0.01235, 0.7643, 0.06818, 0.7393, 0.06818, 0.7393, 0.01235, 0.7643, 0.06818, 0.7643, 0.1265, 0.7393, 0.1265, 0.7393, 0.06818, 0.7643, 0.1265, 0.7643, 0.1878, 0.7393, 0.1878, 0.7393, 0.1265, 0.7643, 0.1878, 0.7643, 0.2468, 0.7393, 0.2468, 0.7393, 0.1878, 0.7643, 0.2468, 0.7643, 0.3072, 0.7393, 0.3072, 0.7393, 0.2468, 0.7643, 0.3072, 0.7643, 0.3616, 0.7393, 0.3616, 0.7393, 0.3072, 0.7393, 0.01235, 0.7393, 0.06818, 0.7143, 0.06818, 0.7143, 0.01235, 0.7393, 0.06818, 0.7393, 0.1265, 0.7143, 0.1265, 0.7143, 0.06818, 0.7393, 0.1265, 0.7393, 0.1878, 0.7143, 0.1878, 0.7143, 0.1265, 0.7393, 0.1878, 0.7393, 0.2468, 0.7143, 0.2468, 0.7143, 0.1878, 0.7393, 0.2468, 0.7393, 0.3072, 0.7143, 0.3072, 0.7143, 0.2468, 0.7393, 0.3072, 0.7393, 0.3616, 0.7143, 0.3616, 0.7143, 0.3072, 0.7894, 0.01235, 0.7894, 0.06818, 0.7643, 0.06818, 0.7643, 0.01235, 0.7894, 0.06818, 0.7894, 0.1265, 0.7643, 0.1265, 0.7643, 0.06818, 0.7894, 0.1265, 0.7894, 0.1878, 0.7643, 0.1878, 0.7643, 0.1265, 0.7894, 0.1878, 0.7894, 0.2468, 0.7643, 0.2468, 0.7643, 0.1878, 0.7894, 0.2468, 0.7894, 0.3072, 0.7643, 0.3072, 0.7643, 0.2468, 0.7894, 0.3072, 0.7894, 0.3616, 0.7643, 0.3616, 0.7643, 0.3072, 0.6892, 0.01235, 0.6892, 0.06818, 0.6642, 0.06818, 0.6642, 0.01235, 0.6892, 0.06818, 0.6892, 0.1265, 0.6642, 0.1265, 0.6642, 0.06818, 0.6892, 0.1265, 0.6892, 0.1878, 0.6642, 0.1878, 0.6642, 0.1265, 0.6892, 0.1878, 0.6892, 0.2468, 0.6642, 0.2468, 0.6642, 0.1878, 0.6892, 0.2468, 0.6892, 0.3072, 0.6642, 0.3072, 0.6642, 0.2468, 0.6892, 0.3072, 0.6892, 0.3616, 0.6642, 0.3616, 0.6642, 0.3072, 0.2088, 0.8767, 0.2088, 0.8041, 0.2228, 0.8041, 0.2228, 0.8767, 0.1413, 0.8767, 0.1413, 0.8041, 0.1553, 0.8041, 0.1553, 0.8767, 0.1947, 0.8767, 0.1947, 0.8041, 0.2088, 0.8041, 0.2088, 0.8767, 0.182, 0.8767, 0.182, 0.8041, 0.1947, 0.8041, 0.1947, 0.8767, 0.1694, 0.8767, 0.1694, 0.8041, 0.182, 0.8041, 0.182, 0.8767, 0.1553, 0.8767, 0.1553, 0.8041, 0.1694, 0.8041, 0.1694, 0.8767, 0.2228, 0.8767, 0.2228, 0.8041, 0.2355, 0.8041, 0.2355, 0.8767, 0.1286, 0.8767, 0.1286, 0.8041, 0.1413, 0.8041, 0.1413, 0.8767, 0.1553, 0.8767, 0.1694, 0.8767, 0.1694, 0.9348, 0.1553, 0.9348, 0.1413, 0.8767, 0.1553, 0.8767, 0.1553, 0.9348, 0.1413, 0.9348, 0.2088, 0.8767, 0.2228, 0.8767, 0.2228, 0.9348, 0.2088, 0.9348, 0.2228, 0.8767, 0.2355, 0.8767, 0.2355, 0.9348, 0.2228, 0.9348, 0.1694, 0.8767, 0.182, 0.8767, 0.182, 0.9348, 0.1694, 0.9348, 0.1947, 0.8767, 0.2088, 0.8767, 0.2088, 0.9348, 0.1947, 0.9348, 0.1286, 0.8767, 0.1413, 0.8767, 0.1413, 0.9348, 0.1286, 0.9348, 0.182, 0.8767, 0.1947, 0.8767, 0.1947, 0.9348, 0.182, 0.9348, 0.1947, 0.7314, 0.1947, 0.6293, 0.2088, 0.6293, 0.2088, 0.7314, 0.182, 0.7314, 0.182, 0.6293, 0.1947, 0.6293, 0.1947, 0.7314, 0.1694, 0.7314, 0.1694, 0.6293, 0.182, 0.6293, 0.182, 0.7314, 0.1553, 0.7314, 0.1553, 0.6293, 0.1694, 0.6293, 0.1694, 0.7314, 0.1413, 0.7314, 0.1413, 0.6293, 0.1553, 0.6293, 0.1553, 0.7314, 0.1286, 0.7314, 0.1286, 0.6293, 0.1413, 0.6293, 0.1413, 0.7314, 0.2228, 0.7314, 0.2228, 0.6293, 0.2355, 0.6293, 0.2355, 0.7314, 0.2088, 0.7314, 0.2088, 0.6293, 0.2228, 0.6293, 0.2228, 0.7314, 0.1301, 0.3328, 0.1551, 0.3328, 0.1551, 0.3479, 0.1301, 0.3479, 0.1043, 0.3328, 0.1301, 0.3328, 0.1301, 0.3479, 0.1043, 0.3479, 0.07849, 0.3328, 0.1043, 0.3328, 0.1043, 0.3479, 0.07849, 0.3479, 0.02987, 0.3328, 0.0535, 0.3328, 0.0535, 0.3479, 0.02987, 0.3479, 0.1787, 0.3328, 0.2012, 0.3328, 0.2012, 0.3479, 0.1787, 0.3479, 0.2881, 0.3313, 0.3142, 0.3313, 0.3142, 0.3468, 0.2881, 0.3468, 0.3656, 0.3313, 0.3895, 0.3313, 0.3895, 0.3468, 0.3656, 0.3468, 0.007407, 0.3328, 0.02987, 0.3328, 0.02987, 0.3479, 0.007407, 0.3479, 0.3403, 0.3313, 0.3656, 0.3313, 0.3656, 0.3468, 0.3403, 0.3468, 0.1551, 0.3328, 0.1787, 0.3328, 0.1787, 0.3479, 0.1551, 0.3479, 0.2161, 0.3313, 0.2389, 0.3313, 0.2389, 0.3468, 0.2161, 0.3468, 0.2628, 0.3313, 0.2881, 0.3313, 0.2881, 0.3468, 0.2628, 0.3468, 0.0535, 0.3328, 0.07849, 0.3328, 0.07849, 0.3479, 0.0535, 0.3479, 0.3142, 0.3313, 0.3403, 0.3313, 0.3403, 0.3468, 0.3142, 0.3468, 0.3895, 0.3313, 0.4122, 0.3313, 0.4122, 0.3468, 0.3895, 0.3468, 0.2389, 0.3313, 0.2628, 0.3313, 0.2628, 0.3468, 0.2389, 0.3468, 0.1301, 0.1959, 0.1301, 0.314, 0.1043, 0.314, 0.1043, 0.1959, 0.1551, 0.1959, 0.1551, 0.314, 0.1301, 0.314, 0.1301, 0.1959, 0.1787, 0.1959, 0.1787, 0.314, 0.1551, 0.314, 0.1551, 0.1959, 0.2012, 0.1959, 0.2012, 0.314, 0.1787, 0.314, 0.1787, 0.1959, 0.2389, 0.1911, 0.2389, 0.312, 0.2161, 0.312, 0.2161, 0.1911, 0.2628, 0.1911, 0.2628, 0.312, 0.2389, 0.312, 0.2389, 0.1911, 0.2881, 0.1911, 0.2881, 0.312, 0.2628, 0.312, 0.2628, 0.1911, 0.3142, 0.1911, 0.3142, 0.312, 0.2881, 0.312, 0.2881, 0.1911, 0.3403, 0.1911, 0.3403, 0.312, 0.3142, 0.312, 0.3142, 0.1911, 0.3656, 0.1911, 0.3656, 0.312, 0.3403, 0.312, 0.3403, 0.1911, 0.3895, 0.1911, 0.3895, 0.312, 0.3656, 0.312, 0.3656, 0.1911, 0.4122, 0.1911, 0.4122, 0.312, 0.3895, 0.312, 0.3895, 0.1911, 0.02987, 0.1959, 0.02987, 0.314, 0.007407, 0.314, 0.007407, 0.1959, 0.0535, 0.1959, 0.0535, 0.314, 0.02987, 0.314, 0.02987, 0.1959, 0.07849, 0.1959, 0.07849, 0.314, 0.0535, 0.314, 0.0535, 0.1959, 0.1043, 0.1959, 0.1043, 0.314, 0.07849, 0.314, 0.07849, 0.1959, 0.5755, 0.3678, 0.6009, 0.3678, 0.6009, 0.4375, 0.5755, 0.4375, 0.474, 0.3678, 0.4994, 0.3678, 0.4994, 0.4375, 0.474, 0.4375, 0.5247, 0.3678, 0.5501, 0.3678, 0.5501, 0.4375, 0.5247, 0.4375, 0.4994, 0.3678, 0.5247, 0.3678, 0.5247, 0.4375, 0.4994, 0.4375, 0.3187, 0.5252, 0.3428, 0.5252, 0.3598, 0.5422, 0.3598, 0.5662, 0.3428, 0.5832, 0.3187, 0.5832, 0.3017, 0.5662, 0.3017, 0.5422, 0.4232, 0.3678, 0.4486, 0.3678, 0.4486, 0.4375, 0.4232, 0.4375, 0.4486, 0.3678, 0.474, 0.3678, 0.474, 0.4375, 0.4486, 0.4375, 0.5501, 0.3678, 0.5755, 0.3678, 0.5755, 0.4375, 0.5501, 0.4375, 0.6009, 0.3678, 0.6263, 0.3678, 0.6263, 0.4375, 0.6009, 0.4375, 0.1171, 0.8056, 0.1037, 0.8056, 0.1037, 0.7331, 0.1171, 0.7331, 0.06069, 0.9361, 0.06069, 0.9943, 0.04732, 0.9943, 0.04732, 0.9361, 0.03248, 0.6311, 0.01764, 0.6311, 0.01764, 0.5068, 0.03248, 0.5068, 0.01764, 0.8056, 0.004275, 0.8056, 0.004275, 0.7331, 0.01764, 0.7331, 0.1171, 0.9361, 0.1171, 0.9943, 0.1037, 0.9943, 0.1037, 0.9361, 0.01764, 0.6311, 0.004275, 0.6311, 0.004275, 0.5068, 0.01764, 0.5068, 0.0889, 0.8056, 0.07406, 0.8056, 0.07406, 0.7331, 0.0889, 0.7331, 0.04732, 0.9361, 0.04732, 0.9943, 0.03248, 0.9943, 0.03248, 0.9361, 0.1171, 0.6311, 0.1037, 0.6311, 0.1037, 0.5068, 0.1171, 0.5068, 0.07406, 0.8056, 0.06069, 0.8056, 0.06069, 0.7331, 0.07406, 0.7331, 0.07406, 0.9361, 0.07406, 0.9943, 0.06069, 0.9943, 0.06069, 0.9361, 0.1037, 0.6311, 0.0889, 0.6311, 0.0889, 0.5068, 0.1037, 0.5068, 0.06069, 0.8056, 0.04732, 0.8056, 0.04732, 0.7331, 0.06069, 0.7331, 0.01764, 0.9361, 0.01764, 0.9943, 0.004276, 0.9943, 0.004276, 0.9361, 0.0889, 0.6311, 0.07406, 0.6311, 0.07406, 0.5068, 0.0889, 0.5068, 0.04732, 0.8056, 0.03248, 0.8056, 0.03248, 0.7331, 0.04732, 0.7331, 0.03248, 0.9361, 0.03248, 0.9943, 0.01764, 0.9943, 0.01764, 0.9361, 0.07406, 0.6311, 0.06069, 0.6311, 0.06069, 0.5068, 0.07406, 0.5068, 0.4246, 0.7057, 0.4148, 0.6999, 0.4248, 0.6945, 0.4487, 0.6926, 0.4726, 0.6954, 0.4823, 0.7013, 0.4723, 0.7067, 0.4484, 0.7085, 0.3241, 0.6809, 0.3345, 0.6705, 0.35, 0.6705, 0.3613, 0.6809, 0.3619, 0.6957, 0.3515, 0.7062, 0.336, 0.7062, 0.3247, 0.6957, 0.06069, 0.6311, 0.04732, 0.6311, 0.04732, 0.5068, 0.06069, 0.5068, 0.1037, 0.8056, 0.0889, 0.8056, 0.0889, 0.7331, 0.1037, 0.7331, 0.1037, 0.9361, 0.1037, 0.9943, 0.0889, 0.9943, 0.0889, 0.9361, 0.04732, 0.6311, 0.03248, 0.6311, 0.03248, 0.5068, 0.04732, 0.5068, 0.0889, 0.9361, 0.0889, 0.9943, 0.07406, 0.9943, 0.07406, 0.9361, 0.03248, 0.8056, 0.01764, 0.8056, 0.01764, 0.7331, 0.03248, 0.7331, 0.6009, 0.009332, 0.6263, 0.009332, 0.6263, 0.06663, 0.6009, 0.06663, 0.6009, 0.06663, 0.6263, 0.06663, 0.6263, 0.1265, 0.6009, 0.1265, 0.6009, 0.1265, 0.6263, 0.1265, 0.6263, 0.1894, 0.6009, 0.1894, 0.6009, 0.1894, 0.6263, 0.1894, 0.6263, 0.25, 0.6009, 0.25, 0.6009, 0.25, 0.6263, 0.25, 0.6263, 0.3119, 0.6009, 0.3119, 0.6009, 0.3119, 0.6263, 0.3119, 0.6263, 0.3678, 0.6009, 0.3678, 0.5501, 0.009332, 0.5755, 0.009332, 0.5755, 0.06663, 0.5501, 0.06663, 0.5501, 0.06663, 0.5755, 0.06663, 0.5755, 0.1265, 0.5501, 0.1265, 0.5501, 0.1265, 0.5755, 0.1265, 0.5755, 0.1894, 0.5501, 0.1894, 0.5501, 0.1894, 0.5755, 0.1894, 0.5755, 0.25, 0.5501, 0.25, 0.5501, 0.25, 0.5755, 0.25, 0.5755, 0.3119, 0.5501, 0.3119, 0.5501, 0.3119, 0.5755, 0.3119, 0.5755, 0.3678, 0.5501, 0.3678, 0.4486, 0.009332, 0.474, 0.009332, 0.474, 0.06663, 0.4486, 0.06663, 0.4486, 0.06663, 0.474, 0.06663, 0.474, 0.1265, 0.4486, 0.1265, 0.4486, 0.1265, 0.474, 0.1265, 0.474, 0.1894, 0.4486, 0.1894, 0.4486, 0.1894, 0.474, 0.1894, 0.474, 0.25, 0.4486, 0.25, 0.4486, 0.25, 0.474, 0.25, 0.474, 0.3119, 0.4486, 0.3119, 0.4486, 0.3119, 0.474, 0.3119, 0.474, 0.3678, 0.4486, 0.3678, 0.4232, 0.009332, 0.4486, 0.009332, 0.4486, 0.06663, 0.4232, 0.06663, 0.4232, 0.06663, 0.4486, 0.06663, 0.4486, 0.1265, 0.4232, 0.1265, 0.4232, 0.1265, 0.4486, 0.1265, 0.4486, 0.1894, 0.4232, 0.1894, 0.4232, 0.1894, 0.4486, 0.1894, 0.4486, 0.25, 0.4232, 0.25, 0.4232, 0.25, 0.4486, 0.25, 0.4486, 0.3119, 0.4232, 0.3119, 0.4232, 0.3119, 0.4486, 0.3119, 0.4486, 0.3678, 0.4232, 0.3678, 0.4994, 0.009332, 0.5247, 0.009332, 0.5247, 0.06663, 0.4994, 0.06663, 0.4994, 0.06663, 0.5247, 0.06663, 0.5247, 0.1265, 0.4994, 0.1265, 0.4994, 0.1265, 0.5247, 0.1265, 0.5247, 0.1894, 0.4994, 0.1894, 0.4994, 0.1894, 0.5247, 0.1894, 0.5247, 0.25, 0.4994, 0.25, 0.4994, 0.25, 0.5247, 0.25, 0.5247, 0.3119, 0.4994, 0.3119, 0.4994, 0.3119, 0.5247, 0.3119, 0.5247, 0.3678, 0.4994, 0.3678, 0.5247, 0.009332, 0.5501, 0.009332, 0.5501, 0.06663, 0.5247, 0.06663, 0.5247, 0.06663, 0.5501, 0.06663, 0.5501, 0.1265, 0.5247, 0.1265, 0.5247, 0.1265, 0.5501, 0.1265, 0.5501, 0.1894, 0.5247, 0.1894, 0.5247, 0.1894, 0.5501, 0.1894, 0.5501, 0.25, 0.5247, 0.25, 0.5247, 0.25, 0.5501, 0.25, 0.5501, 0.3119, 0.5247, 0.3119, 0.5247, 0.3119, 0.5501, 0.3119, 0.5501, 0.3678, 0.5247, 0.3678, 0.474, 0.009332, 0.4994, 0.009332, 0.4994, 0.06663, 0.474, 0.06663, 0.474, 0.06663, 0.4994, 0.06663, 0.4994, 0.1265, 0.474, 0.1265, 0.474, 0.1265, 0.4994, 0.1265, 0.4994, 0.1894, 0.474, 0.1894, 0.474, 0.1894, 0.4994, 0.1894, 0.4994, 0.25, 0.474, 0.25, 0.474, 0.25, 0.4994, 0.25, 0.4994, 0.3119, 0.474, 0.3119, 0.474, 0.3119, 0.4994, 0.3119, 0.4994, 0.3678, 0.474, 0.3678, 0.5755, 0.009332, 0.6009, 0.009332, 0.6009, 0.06663, 0.5755, 0.06663, 0.5755, 0.06663, 0.6009, 0.06663, 0.6009, 0.1265, 0.5755, 0.1265, 0.5755, 0.1265, 0.6009, 0.1265, 0.6009, 0.1894, 0.5755, 0.1894, 0.5755, 0.1894, 0.6009, 0.1894, 0.6009, 0.25, 0.5755, 0.25, 0.5755, 0.25, 0.6009, 0.25, 0.6009, 0.3119, 0.5755, 0.3119, 0.5755, 0.3119, 0.6009, 0.3119, 0.6009, 0.3678, 0.5755, 0.3678, 0.03248, 0.8781, 0.01764, 0.8781, 0.01764, 0.8056, 0.03248, 0.8056, 0.1037, 0.8781, 0.0889, 0.8781, 0.0889, 0.8056, 0.1037, 0.8056, 0.04732, 0.8781, 0.03248, 0.8781, 0.03248, 0.8056, 0.04732, 0.8056, 0.06069, 0.8781, 0.04732, 0.8781, 0.04732, 0.8056, 0.06069, 0.8056, 0.07406, 0.8781, 0.06069, 0.8781, 0.06069, 0.8056, 0.07406, 0.8056, 0.0889, 0.8781, 0.07406, 0.8781, 0.07406, 0.8056, 0.0889, 0.8056, 0.01764, 0.8781, 0.004275, 0.8781, 0.004275, 0.8056, 0.01764, 0.8056, 0.1171, 0.8781, 0.1037, 0.8781, 0.1037, 0.8056, 0.1171, 0.8056, 0.0889, 0.8781, 0.0889, 0.9361, 0.07406, 0.9361, 0.07406, 0.8781, 0.1037, 0.8781, 0.1037, 0.9361, 0.0889, 0.9361, 0.0889, 0.8781, 0.03248, 0.8781, 0.03248, 0.9361, 0.01764, 0.9361, 0.01764, 0.8781, 0.01764, 0.8781, 0.01764, 0.9361, 0.004276, 0.9361, 0.004275, 0.8781, 0.07406, 0.8781, 0.07406, 0.9361, 0.06069, 0.9361, 0.06069, 0.8781, 0.04732, 0.8781, 0.04732, 0.9361, 0.03248, 0.9361, 0.03248, 0.8781, 0.1171, 0.8781, 0.1171, 0.9361, 0.1037, 0.9361, 0.1037, 0.8781, 0.06069, 0.8781, 0.06069, 0.9361, 0.04732, 0.9361, 0.04732, 0.8781, 0.04732, 0.7331, 0.03248, 0.7331, 0.03248, 0.6311, 0.04732, 0.6311, 0.06069, 0.7331, 0.04732, 0.7331, 0.04732, 0.6311, 0.06069, 0.6311, 0.07406, 0.7331, 0.06069, 0.7331, 0.06069, 0.6311, 0.07406, 0.6311, 0.0889, 0.7331, 0.07406, 0.7331, 0.07406, 0.6311, 0.0889, 0.6311, 0.1037, 0.7331, 0.0889, 0.7331, 0.0889, 0.6311, 0.1037, 0.6311, 0.1171, 0.7331, 0.1037, 0.7331, 0.1037, 0.6311, 0.1171, 0.6311, 0.01764, 0.7331, 0.004275, 0.7331, 0.004275, 0.6311, 0.01764, 0.6311, 0.03248, 0.7331, 0.01764, 0.7331, 0.01764, 0.6311, 0.03248, 0.6311])
me_monster_1_shell.materials.append(mat_monster_1_material)
me_monster_1_shell.use_paint_bone_selection = False
me_monster_1_shell.use_paint_mask = True
me_monster_1_shell.update()
me_monster_1_grid = bpy.data.meshes.new('Monster-1-Grid')
me_monster_1_grid.from_pydata([(0.166, 0.06845, 2.051), (0.1602, 0.05473, 1.736), (0.1083, 0.03925, 1.736), (0.1168, 0.04589, 2.053), (0.1828, -0.08108, 2.514), (0.155, -0.1276, 2.516), (0.1445, -0.01015, 1.458), (0.1194, -0.01659, 1.46), (0.2125, 0.02185, 0.8818), (0.2298, 0.03275, 0.4426), (0.2161, -0.01947, 0.4385), (0.1987, -0.03025, 0.8766), (0.1854, 0.01228, 1.446), (0.1693, -0.0394, 1.445), (0.2408, 0.03582, 0.008468), (0.2259, -0.01602, 0.003671), (0.1001, -0.04614, 0.8506), (0.1182, -0.1333, 0.4289), (0.08381, -0.09199, 0.4227), (0.06569, -0.004819, 0.8444), (0.04695, -0.0178, 1.44), (0.01203, 0.02352, 1.442), (0.09765, -0.07515, 0.006889), (0.06269, -0.03383, 0.005733), (0.1189, 0.1869, 2.07), (0.1193, 0.187, 1.728), (0.1447, 0.1394, 1.733), (0.139, 0.1367, 2.072), (0.1244, 0.1708, 2.526), (0.1559, 0.1268, 2.528), (0.1182, 0.08944, 1.457), (0.1472, 0.05938, 1.449), (0.03626, 0.07817, 0.8853), (0.04209, 0.04203, 0.4321), (0.09058, 0.06481, 0.4243), (0.08345, 0.1012, 0.8721), (0.01668, 0.05814, 1.45), (0.05172, 0.09444, 1.43), (0.05448, 0.02603, 0.007808), (0.09043, 0.06639, 0.004695), (0.05696, 0.1178, 1.132), (0.01536, 0.08864, 1.148), (0.0296, 0.0387, 1.138), (0.06425, -0.002618, 1.14), (0.4105, 0.0122, 1.837), (0.4681, 0.03157, 1.093), (0.4478, -0.01829, 1.087), (0.3804, -0.03227, 1.83), (0.3114, -0.007052, 2.428), (0.2841, -0.05368, 2.425), (0.5363, 0.03582, 0.7916), (0.5222, -0.01602, 0.7849), (0.342, -0.02736, 1.838), (0.4056, -0.03123, 1.352), (0.3701, 0.007085, 1.344), (0.3163, 0.01395, 1.828), (0.2523, -0.05865, 2.397), (0.2173, -0.01734, 2.394), (0.4349, -0.02653, 0.7794), (0.4004, 0.01479, 0.7737), (0.3128, 0.02736, 1.831), (0.3668, 0.03475, 1.337), (0.4057, 0.05852, 1.348), (0.3646, 0.04275, 1.827), (0.223, 0.0216, 2.39), (0.2519, 0.05415, 2.408), (0.3996, 0.03163, 0.7787), (0.4454, 0.05957, 0.7863), (0.3253, 0.03698, 2.087), (0.2904, 0.02261, 2.092), (0.2819, 0.006283, 2.084), (0.318, -0.02966, 2.088), (0.4123, -0.03303, 1.085), (0.3783, 0.008286, 1.077), (0.3829, 0.04181, 1.076), (0.431, 0.06376, 1.08), (0.4404, -0.0228, 1.349), (0.4712, 0.02125, 1.355), (0.3824, -0.01139, 0.7566), (0.5566, -0.00777, 0.7801), (0.3973, 0.008953, 1.043), (0.4575, 0.0102, 1.051), (0.1593, -0.06469, 2.894), (0.1354, -0.1133, 2.881), (0.1602, -0.1328, 2.801), (0.184, -0.08416, 2.8), (0.0507, 0.01458, 2.959), (0.02687, -0.03403, 2.946), (0.1146, 0.1865, 2.816), (0.1462, 0.1425, 2.818), (0.08083, 0.1627, 2.893), (0.119, 0.1246, 2.898), (0.02807, 0.08433, 2.959), (0.06623, 0.04632, 2.964), (-0.02572, 0.01413, 2.947), (0.01243, -0.02389, 2.952), (0.1559, -0.1285, 2.565), (0.183, -0.08162, 2.564), (0.1512, -0.1201, 2.471), (0.1811, -0.07603, 2.47), (0.1236, 0.172, 2.549), (0.1551, 0.128, 2.551), (0.1543, 0.1277, 2.484), (0.1239, 0.1723, 2.482), (0.134, 0.02186, 2.29), (0.1735, 0.05519, 2.289), (0.1126, 0.04149, 1.884), (0.1631, 0.06051, 1.884), (0.1612, 0.03971, 1.574), (0.1091, 0.02528, 1.576), (0.1419, 0.1381, 1.902), (0.1191, 0.187, 1.899), (0.1176, 0.1443, 1.588), (0.1459, 0.09941, 1.591), (0.1214, 0.1796, 2.276), (0.1467, 0.1322, 2.278), (0.07475, -0.04841, 0.6335), (0.1092, -0.08972, 0.6397), (0.08701, 0.083, 0.6482), (0.03917, 0.0601, 0.6587), (0.2074, -0.02486, 0.6576), (0.2212, 0.0273, 0.6622), (0.2353, 0.03428, 0.2255), (0.221, -0.01774, 0.2211), (0.1079, -0.1042, 0.2179), (0.07325, -0.06291, 0.2142), (0.04828, 0.03403, 0.22), (0.0905, 0.0656, 0.2145), (-0.166, 0.06845, 2.051), (-0.1602, 0.05473, 1.736), (-0.1083, 0.03925, 1.736), (-0.1168, 0.04589, 2.053), (-0.1828, -0.08108, 2.514), (-0.155, -0.1276, 2.516), (-0.09851, -0.01622, 1.454), (-0.06092, -0.02584, 1.457), (-0.2125, 0.02185, 0.8818), (-0.2298, 0.03275, 0.4426), (-0.2161, -0.01947, 0.4385), (-0.1987, -0.03025, 0.8766), (-0.1854, 0.01228, 1.446), (-0.1693, -0.0394, 1.445), (-0.2408, 0.03582, 0.008468), (-0.2259, -0.01602, 0.003671), (-0.1001, -0.04614, 0.8506), (-0.1182, -0.1333, 0.4289), (-0.08381, -0.09199, 0.4227), (-0.06569, -0.004819, 0.8444), (-0.04695, -0.0178, 1.44), (-0.01203, 0.02352, 1.442), (-0.09765, -0.07515, 0.006889), (-0.06269, -0.03383, 0.005733), (-0.1189, 0.1869, 2.07), (-0.1193, 0.187, 1.728), (-0.1447, 0.1394, 1.733), (-0.139, 0.1367, 2.072), (-0.1244, 0.1708, 2.526), (-0.1559, 0.1268, 2.528), (-0.126, 0.1092, 1.447), (-0.1472, 0.05938, 1.449), (-0.03626, 0.07817, 0.8853), (-0.04209, 0.04203, 0.4321), (-0.09058, 0.06481, 0.4243), (-0.08345, 0.1012, 0.8721), (-0.01668, 0.05814, 1.45), (-0.05172, 0.09444, 1.43), (-0.05448, 0.02603, 0.007808), (-0.09043, 0.06639, 0.004695), (-0.05696, 0.1178, 1.132), (-0.01536, 0.08864, 1.148), (-0.0296, 0.0387, 1.138), (-0.06425, -0.002618, 1.14), (-0.3957, 0.02185, 1.841), (-0.4644, 0.03275, 1.093), (-0.4514, -0.01947, 1.087), (-0.3827, -0.03025, 1.834), (-0.3006, -0.002554, 2.43), (-0.2848, -0.05424, 2.427), (-0.5363, 0.03582, 0.7916), (-0.5222, -0.01602, 0.7849), (-0.342, -0.02736, 1.838), (-0.4056, -0.03123, 1.352), (-0.3701, 0.007085, 1.344), (-0.3163, 0.01395, 1.828), (-0.2523, -0.05865, 2.397), (-0.2173, -0.01734, 2.394), (-0.4349, -0.02653, 0.7794), (-0.4004, 0.01479, 0.7737), (-0.3137, 0.0179, 1.834), (-0.3677, 0.03301, 1.337), (-0.4048, 0.06026, 1.347), (-0.3622, 0.04093, 1.827), (-0.2207, 0.01685, 2.391), (-0.246, 0.05315, 2.407), (-0.3904, 0.02603, 0.7795), (-0.4265, 0.06639, 0.7811), (-0.3145, 0.03461, 2.086), (-0.2826, 0.01522, 2.093), (-0.2819, 0.006283, 2.084), (-0.318, -0.02966, 2.088), (-0.4123, -0.03303, 1.085), (-0.3783, 0.008286, 1.077), (-0.3783, 0.03466, 1.078), (-0.4214, 0.06554, 1.078), (-0.4383, -0.02486, 1.352), (-0.4514, 0.0273, 1.358), (-0.3824, -0.01139, 0.7566), (-0.5566, -0.00777, 0.7801), (-0.3973, 0.008953, 1.043), (-0.4575, 0.0102, 1.051), (-0.1593, -0.06469, 2.894), (-0.1354, -0.1133, 2.881), (-0.1602, -0.1328, 2.801), (-0.184, -0.08416, 2.8), (-0.0507, 0.01458, 2.959), (-0.02687, -0.03403, 2.946), (-0.1146, 0.1865, 2.816), (-0.1462, 0.1425, 2.818), (-0.08083, 0.1627, 2.893), (-0.119, 0.1246, 2.898), (-0.02807, 0.08433, 2.959), (-0.06623, 0.04632, 2.964), (0.02572, 0.01413, 2.947), (-0.01243, -0.02389, 2.952), (-0.1559, -0.1285, 2.565), (-0.183, -0.08162, 2.564), (-0.1512, -0.1201, 2.471), (-0.1811, -0.07603, 2.47), (-0.1236, 0.172, 2.549), (-0.1551, 0.128, 2.551), (-0.1543, 0.1277, 2.484), (-0.1239, 0.1723, 2.482), (-0.134, 0.02186, 2.29), (-0.1735, 0.05519, 2.289), (-0.1126, 0.04149, 1.884), (-0.1631, 0.06051, 1.884), (-0.135, 0.02703, 1.584), (-0.08285, 0.0126, 1.585), (-0.1419, 0.1381, 1.902), (-0.1191, 0.187, 1.899), (-0.1226, 0.1481, 1.588), (-0.1459, 0.09941, 1.591), (-0.1214, 0.1796, 2.276), (-0.1467, 0.1322, 2.278), (-0.07475, -0.04841, 0.6335), (-0.1092, -0.08972, 0.6397), (-0.08701, 0.083, 0.6482), (-0.03917, 0.0601, 0.6587), (-0.2074, -0.02486, 0.6576), (-0.2212, 0.0273, 0.6622), (-0.2353, 0.03428, 0.2255), (-0.221, -0.01774, 0.2211), (-0.1079, -0.1042, 0.2179), (-0.07325, -0.06291, 0.2142), (-0.04828, 0.03403, 0.22), (-0.0905, 0.0656, 0.2145), (0.02284, -0.2019, 2.561), (0.1868, -0.1659, 2.565), (0.01982, -0.2088, 2.728), (0.1838, -0.1728, 2.733), (-0.1553, -0.1723, 2.552), (0.01054, -0.1983, 2.549), (-0.1525, -0.1764, 2.72), (0.01333, -0.2024, 2.717)], [], [(109, 108, 1, 2), (98, 99, 4, 5), (106, 107, 0, 3), (123, 122, 9, 10), (11, 8, 12, 13), (120, 121, 8, 11), (125, 124, 17, 18), (42, 43, 20, 21), (116, 117, 16, 19), (113, 112, 25, 26), (102, 103, 28, 29), (110, 111, 24, 27), (127, 126, 33, 34), (40, 41, 36, 37), (118, 119, 32, 35), (35, 32, 41, 40), (19, 16, 43, 42), (51, 50, 45, 46), (47, 44, 48, 49), (76, 77, 44, 47), (73, 72, 53, 54), (70, 71, 56, 57), (54, 53, 52, 55), (75, 74, 61, 62), (68, 69, 64, 65), (62, 61, 60, 63), (63, 60, 69, 68), (55, 52, 71, 70), (59, 58, 72, 73), (67, 66, 74, 75), (46, 45, 77, 76), (78, 79, 81, 80), (96, 97, 85, 84), (84, 85, 82, 83), (83, 82, 86, 87), (101, 100, 88, 89), (89, 88, 90, 91), (91, 90, 92, 93), (93, 92, 94, 95), (5, 4, 97, 96), (104, 105, 99, 98), (29, 28, 100, 101), (115, 114, 103, 102), (3, 0, 105, 104), (2, 1, 107, 106), (7, 6, 108, 109), (26, 25, 111, 110), (31, 30, 112, 113), (27, 24, 114, 115), (18, 17, 117, 116), (34, 33, 119, 118), (10, 9, 121, 120), (15, 14, 122, 123), (23, 22, 124, 125), (39, 38, 126, 127), (237, 130, 129, 236), (226, 133, 132, 227), (234, 131, 128, 235), (251, 138, 137, 250), (139, 141, 140, 136), (248, 139, 136, 249), (253, 146, 145, 252), (170, 149, 148, 171), (244, 147, 144, 245), (241, 154, 153, 240), (230, 157, 156, 231), (238, 155, 152, 239), (255, 162, 161, 254), (168, 165, 164, 169), (246, 163, 160, 247), (163, 168, 169, 160), (147, 170, 171, 144), (179, 174, 173, 178), (175, 177, 176, 172), (204, 175, 172, 205), (201, 182, 181, 200), (198, 185, 184, 199), (182, 183, 180, 181), (203, 190, 189, 202), (196, 193, 192, 197), (190, 191, 188, 189), (191, 196, 197, 188), (183, 198, 199, 180), (187, 201, 200, 186), (195, 203, 202, 194), (174, 204, 205, 173), (206, 208, 209, 207), (224, 212, 213, 225), (212, 211, 210, 213), (211, 215, 214, 210), (229, 217, 216, 228), (217, 219, 218, 216), (219, 221, 220, 218), (221, 223, 222, 220), (133, 224, 225, 132), (232, 226, 227, 233), (157, 229, 228, 156), (243, 230, 231, 242), (131, 232, 233, 128), (130, 234, 235, 129), (135, 237, 236, 134), (154, 238, 239, 153), (159, 241, 240, 158), (155, 243, 242, 152), (146, 244, 245, 145), (162, 246, 247, 161), (138, 248, 249, 137), (143, 251, 250, 142), (151, 253, 252, 150), (167, 255, 254, 166), (256, 257, 259, 258), (260, 261, 263, 262), (105, 233, 232, 104)])
_uv = me_monster_1_grid.uv_layers.new(name='UVMap')
_uv.uv.foreach_set('vector', [0.8976, 0.05149, 0.9118, 0.05149, 0.9118, 0.09431, 0.8976, 0.09431, 0.8976, 0.2829, 0.9118, 0.2829, 0.9118, 0.2949, 0.8976, 0.2949, 0.8976, 0.1343, 0.9118, 0.1343, 0.9118, 0.1743, 0.8976, 0.1743, 0.7035, 0.8899, 0.6862, 0.8899, 0.6862, 0.8204, 0.7035, 0.8204, 0.7035, 0.6798, 0.6862, 0.6798, 0.6862, 0.4982, 0.7035, 0.4982, 0.7035, 0.7501, 0.6862, 0.7501, 0.6862, 0.6798, 0.7035, 0.6798, 0.8369, 0.5395, 0.8542, 0.5395, 0.8542, 0.6069, 0.8369, 0.6069, 0.8369, 0.8384, 0.8542, 0.8384, 0.8542, 0.9347, 0.8369, 0.9347, 0.8369, 0.6754, 0.8542, 0.6754, 0.8542, 0.744, 0.8369, 0.744, 0.6277, 0.9449, 0.6104, 0.9449, 0.6104, 0.898, 0.6277, 0.898, 0.6277, 0.6575, 0.6104, 0.6575, 0.6104, 0.6435, 0.6277, 0.6435, 0.6277, 0.8437, 0.6104, 0.8437, 0.6104, 0.7893, 0.6277, 0.7893, 0.9716, 0.07384, 0.9881, 0.07384, 0.9881, 0.1394, 0.9716, 0.1394, 0.9716, 0.3615, 0.9881, 0.3615, 0.9881, 0.455, 0.9716, 0.455, 0.9716, 0.2097, 0.9881, 0.2097, 0.9881, 0.2799, 0.9716, 0.2799, 0.9716, 0.2799, 0.9881, 0.2799, 0.9881, 0.3615, 0.9716, 0.3615, 0.8369, 0.744, 0.8542, 0.744, 0.8542, 0.8384, 0.8369, 0.8384, 0.8137, 0.9847, 0.7964, 0.9847, 0.7964, 0.8856, 0.8137, 0.8856, 0.8137, 0.6452, 0.7964, 0.6452, 0.7964, 0.4531, 0.8137, 0.4531, 0.8137, 0.8005, 0.7964, 0.8005, 0.7964, 0.6452, 0.8137, 0.6452, 0.5577, 0.8857, 0.5414, 0.8857, 0.5414, 0.8003, 0.5577, 0.8003, 0.5577, 0.5624, 0.5414, 0.5624, 0.5414, 0.4608, 0.5577, 0.4608, 0.5577, 0.8003, 0.5414, 0.8003, 0.5414, 0.6438, 0.5577, 0.6438, 0.8765, 0.5632, 0.8924, 0.5632, 0.8924, 0.648, 0.8765, 0.648, 0.8765, 0.8891, 0.8924, 0.8891, 0.8924, 0.9905, 0.8765, 0.9905, 0.8765, 0.648, 0.8924, 0.648, 0.8924, 0.8052, 0.8765, 0.8052, 0.8765, 0.8052, 0.8924, 0.8052, 0.8924, 0.8891, 0.8765, 0.8891, 0.5577, 0.6438, 0.5414, 0.6438, 0.5414, 0.5624, 0.5577, 0.5624, 0.5577, 0.9835, 0.5414, 0.9835, 0.5414, 0.8857, 0.5577, 0.8857, 0.8765, 0.4678, 0.8924, 0.4678, 0.8924, 0.5632, 0.8765, 0.5632, 0.8137, 0.8856, 0.7964, 0.8856, 0.7964, 0.8005, 0.8137, 0.8005, 0.3722, 0.5753, 0.3722, 0.5284, 0.4474, 0.5449, 0.4474, 0.5611, 0.8976, 0.3082, 0.9118, 0.3082, 0.9118, 0.371, 0.8976, 0.371, 0.8976, 0.371, 0.9118, 0.371, 0.9118, 0.3956, 0.8976, 0.3956, 0.8976, 0.3956, 0.9118, 0.3956, 0.9118, 0.4354, 0.8976, 0.4354, 0.6277, 0.6361, 0.6104, 0.6361, 0.6104, 0.5505, 0.6277, 0.5505, 0.6277, 0.5505, 0.6104, 0.5505, 0.6104, 0.5228, 0.6277, 0.5228, 0.6277, 0.5228, 0.6104, 0.5228, 0.6104, 0.486, 0.6277, 0.486, 0.6277, 0.486, 0.6104, 0.486, 0.6104, 0.4575, 0.6277, 0.4575, 0.8976, 0.2949, 0.9118, 0.2949, 0.9118, 0.3082, 0.8976, 0.3082, 0.8976, 0.2286, 0.9118, 0.2286, 0.9118, 0.2829, 0.8976, 0.2829, 0.6277, 0.6435, 0.6104, 0.6435, 0.6104, 0.6361, 0.6277, 0.6361, 0.6277, 0.7234, 0.6104, 0.7234, 0.6104, 0.6575, 0.6277, 0.6575, 0.8976, 0.1743, 0.9118, 0.1743, 0.9118, 0.2286, 0.8976, 0.2286, 0.8976, 0.09431, 0.9118, 0.09431, 0.9118, 0.1343, 0.8976, 0.1343, 0.8976, 0.008657, 0.9118, 0.008657, 0.9118, 0.05149, 0.8976, 0.05149, 0.6277, 0.898, 0.6104, 0.898, 0.6104, 0.8437, 0.6277, 0.8437, 0.6277, 0.9918, 0.6104, 0.9918, 0.6104, 0.9449, 0.6277, 0.9449, 0.6277, 0.7893, 0.6104, 0.7893, 0.6104, 0.7234, 0.6277, 0.7234, 0.8369, 0.6069, 0.8542, 0.6069, 0.8542, 0.6754, 0.8369, 0.6754, 0.9716, 0.1394, 0.9881, 0.1394, 0.9881, 0.2097, 0.9716, 0.2097, 0.7035, 0.8204, 0.6862, 0.8204, 0.6862, 0.7501, 0.7035, 0.7501, 0.7035, 0.9595, 0.6862, 0.9595, 0.6862, 0.8899, 0.7035, 0.8899, 0.8369, 0.4721, 0.8542, 0.4721, 0.8542, 0.5395, 0.8369, 0.5395, 0.9716, 0.008239, 0.9881, 0.008239, 0.9881, 0.07384, 0.9716, 0.07384, 0.8733, 0.05149, 0.8733, 0.09431, 0.8592, 0.09431, 0.8592, 0.05149, 0.8733, 0.2829, 0.8733, 0.2949, 0.8592, 0.2949, 0.8592, 0.2829, 0.8733, 0.1343, 0.8733, 0.1743, 0.8592, 0.1743, 0.8592, 0.1343, 0.6516, 0.8876, 0.6516, 0.8181, 0.6689, 0.8181, 0.6689, 0.8876, 0.6516, 0.6775, 0.6516, 0.4959, 0.6689, 0.4959, 0.6689, 0.6775, 0.6516, 0.7478, 0.6516, 0.6775, 0.6689, 0.6775, 0.6689, 0.7478, 0.9689, 0.5503, 0.9689, 0.6158, 0.9521, 0.6158, 0.9521, 0.5503, 0.9689, 0.8406, 0.9689, 0.9342, 0.9521, 0.9342, 0.9521, 0.8406, 0.9689, 0.6824, 0.9689, 0.7489, 0.9521, 0.7489, 0.9521, 0.6824, 0.723, 0.9385, 0.723, 0.8916, 0.7403, 0.8916, 0.7403, 0.9385, 0.723, 0.6511, 0.723, 0.6372, 0.7403, 0.6372, 0.7403, 0.6511, 0.723, 0.8373, 0.723, 0.783, 0.7403, 0.783, 0.7403, 0.8373, 0.9594, 0.07726, 0.9594, 0.1429, 0.9429, 0.1429, 0.9429, 0.07726, 0.9594, 0.3649, 0.9594, 0.4585, 0.9429, 0.4585, 0.9429, 0.3649, 0.9594, 0.2131, 0.9594, 0.2833, 0.9429, 0.2833, 0.9429, 0.2131, 0.9594, 0.2833, 0.9594, 0.3649, 0.9429, 0.3649, 0.9429, 0.2833, 0.9689, 0.7489, 0.9689, 0.8406, 0.9521, 0.8406, 0.9521, 0.7489, 0.7594, 0.9838, 0.7594, 0.8846, 0.7767, 0.8846, 0.7767, 0.9838, 0.7594, 0.6442, 0.7594, 0.4521, 0.7767, 0.4521, 0.7767, 0.6442, 0.7594, 0.7996, 0.7594, 0.6442, 0.7767, 0.6442, 0.7767, 0.7996, 0.9261, 0.5634, 0.9261, 0.6488, 0.9098, 0.6488, 0.9098, 0.5634, 0.9261, 0.8867, 0.9261, 0.9883, 0.9098, 0.9883, 0.9098, 0.8867, 0.9261, 0.6488, 0.9261, 0.8053, 0.9098, 0.8053, 0.9098, 0.6488, 0.5702, 0.8943, 0.5702, 0.8095, 0.5861, 0.8095, 0.5861, 0.8943, 0.5702, 0.5684, 0.5702, 0.467, 0.5861, 0.467, 0.5861, 0.5684, 0.5702, 0.8095, 0.5702, 0.6523, 0.5861, 0.6523, 0.5861, 0.8095, 0.5702, 0.6523, 0.5702, 0.5684, 0.5861, 0.5684, 0.5861, 0.6523, 0.9261, 0.8053, 0.9261, 0.8867, 0.9098, 0.8867, 0.9098, 0.8053, 0.9261, 0.4657, 0.9261, 0.5634, 0.9098, 0.5634, 0.9098, 0.4657, 0.5702, 0.9897, 0.5702, 0.8943, 0.5861, 0.8943, 0.5861, 0.9897, 0.7594, 0.8846, 0.7594, 0.7996, 0.7767, 0.7996, 0.7767, 0.8846, 0.4526, 0.6479, 0.3774, 0.6337, 0.3774, 0.6175, 0.4526, 0.601, 0.8733, 0.3082, 0.8733, 0.371, 0.8592, 0.371, 0.8592, 0.3082, 0.8733, 0.371, 0.8733, 0.3956, 0.8592, 0.3956, 0.8592, 0.371, 0.8733, 0.3956, 0.8733, 0.4354, 0.8592, 0.4354, 0.8592, 0.3956, 0.723, 0.6297, 0.723, 0.5441, 0.7403, 0.5441, 0.7403, 0.6297, 0.723, 0.5441, 0.723, 0.5164, 0.7403, 0.5164, 0.7403, 0.5441, 0.723, 0.5164, 0.723, 0.4797, 0.7403, 0.4797, 0.7403, 0.5164, 0.723, 0.4797, 0.723, 0.4512, 0.7403, 0.4512, 0.7403, 0.4797, 0.8733, 0.2949, 0.8733, 0.3082, 0.8592, 0.3082, 0.8592, 0.2949, 0.8733, 0.2286, 0.8733, 0.2829, 0.8592, 0.2829, 0.8592, 0.2286, 0.723, 0.6372, 0.723, 0.6297, 0.7403, 0.6297, 0.7403, 0.6372, 0.723, 0.717, 0.723, 0.6511, 0.7403, 0.6511, 0.7403, 0.717, 0.8733, 0.1743, 0.8733, 0.2286, 0.8592, 0.2286, 0.8592, 0.1743, 0.8733, 0.09431, 0.8733, 0.1343, 0.8592, 0.1343, 0.8592, 0.09431, 0.8733, 0.008657, 0.8733, 0.05149, 0.8592, 0.05149, 0.8592, 0.008657, 0.723, 0.8916, 0.723, 0.8373, 0.7403, 0.8373, 0.7403, 0.8916, 0.723, 0.9854, 0.723, 0.9385, 0.7403, 0.9385, 0.7403, 0.9854, 0.723, 0.783, 0.723, 0.717, 0.7403, 0.717, 0.7403, 0.783, 0.9689, 0.6158, 0.9689, 0.6824, 0.9521, 0.6824, 0.9521, 0.6158, 0.9594, 0.1429, 0.9594, 0.2131, 0.9429, 0.2131, 0.9429, 0.1429, 0.6516, 0.8181, 0.6516, 0.7478, 0.6689, 0.7478, 0.6689, 0.8181, 0.6516, 0.9572, 0.6516, 0.8876, 0.6689, 0.8876, 0.6689, 0.9572, 0.9689, 0.4848, 0.9689, 0.5503, 0.9521, 0.5503, 0.9521, 0.4848, 0.9594, 0.01166, 0.9594, 0.07726, 0.9429, 0.07726, 0.9429, 0.01166, 0.4708, 0.5726, 0.5256, 0.5726, 0.5256, 0.6275, 0.4708, 0.6275, 0.4686, 0.4807, 0.5234, 0.4807, 0.5234, 0.5355, 0.4686, 0.5355, 0.9118, 0.2286, 0.8592, 0.2286, 0.8733, 0.2286, 0.8976, 0.2286])
me_monster_1_grid.materials.append(mat_monster_1_material)
me_monster_1_grid.update()
me_monster_1_shadow = bpy.data.meshes.new('Monster-1-Shadow')
me_monster_1_shadow.from_pydata([(1.824e-09, 0.5105, 0.0), (-0.1953, 0.4716, 0.0), (-0.361, 0.361, 0.0), (-0.4716, 0.1953, 0.0), (-0.5105, 5.678e-09, 0.0), (-0.4716, -0.1953, 0.0), (-0.361, -0.361, 0.0), (-0.1953, -0.4716, 0.0), (1.824e-09, -0.5105, 0.0), (0.1953, -0.4716, 0.0), (0.361, -0.361, 0.0), (0.4716, -0.1953, 0.0), (0.5105, 5.678e-09, 0.0), (0.4716, 0.1953, 0.0), (0.361, 0.361, 0.0), (0.1953, 0.4716, 0.0)], [], [(1, 2, 3, 4, 5, 6, 7, 8, 9, 10, 11, 12, 13, 14, 15, 0)])
_uv = me_monster_1_shadow.uv_layers.new(name='UVMap')
_uv.uv.foreach_set('vector', [0.4129, 0.9958, 0.3592, 0.9958, 0.3095, 0.9752, 0.2714, 0.9371, 0.2508, 0.8874, 0.2508, 0.8337, 0.2714, 0.784, 0.3095, 0.7459, 0.3592, 0.7253, 0.4129, 0.7253, 0.4626, 0.7459, 0.5007, 0.784, 0.5213, 0.8337, 0.5213, 0.8874, 0.5007, 0.9371, 0.4626, 0.9752])
me_monster_1_shadow.materials.append(mat_monster_1_material)
me_monster_1_shadow.update()
arm_monster_1_armature = bpy.data.armatures.new('Monster-1-Armature')  # bones are not reproduced

# ---- objects
ob_monster_1_shell = bpy.data.objects.new('Monster-1-Shell', me_monster_1_shell)
ob_monster_1_grid = bpy.data.objects.new('Monster-1-Grid', me_monster_1_grid)
ob_monster_1_shadow = bpy.data.objects.new('Monster-1-Shadow', me_monster_1_shadow)
ob_monster_1_armature = bpy.data.objects.new('Monster-1-Armature', arm_monster_1_armature)

# ---- transforms, parenting, visibility, modifiers, constraints
ob_monster_1_shell.parent = ob_monster_1_armature
ob_monster_1_shell.location = (0.0, 0.0, 0.0)
_vg = ob_monster_1_shell.vertex_groups.new(name='Base')
for _i, _w in zip([0, 1, 3, 5, 7, 9, 11, 13, 15, 16, 18, 20, 22, 24, 26, 28, 32, 34, 36, 38, 40, 42, 44, 46, 198, 210, 296, 298, 300, 302, 304, 306, 308, 310, 350, 362], [0.426, 0.1532, 0.05726, 0.01587, 0.00694, 0.01739, 0.05879, 0.1557, 0.448, 0.1524, 0.06457, 0.03996, 0.03975, 0.0561, 0.07315, 0.1566, 0.5192, 0.9664, 0.5441, 0.1896, 0.07034, 0.02751, 0.05577, 0.1564, 0.02021, 0.02184, 0.5192, 0.9664, 0.5441, 0.1896, 0.07034, 0.02751, 0.05577, 0.1564, 0.02021, 0.02184]): _vg.add([_i], _w, 'REPLACE')
_vg = ob_monster_1_shell.vertex_groups.new(name='Body.001')
for _i, _w in zip([0, 1, 3, 5, 7, 9, 11, 13, 15, 16, 18, 20, 22, 24, 26, 28, 160, 161, 162, 163, 164, 165, 166, 167, 168, 169, 170, 171, 172, 173, 174, 175, 177, 178, 179, 180, 181, 182, 183, 184, 185, 186, 187, 188, 189, 190, 191], [0.06778, 0.06435, 0.05928, 0.06271, 0.06108, 0.05662, 0.05304, 0.05805, 0.0611, 0.05851, 0.06027, 0.07113, 0.08348, 0.09617, 0.07955, 0.07044, 0.8249, 0.06498, 0.06565, 0.8221, 0.06726, 0.8167, 0.06649, 0.816, 0.063, 0.8183, 0.0568, 0.8295, 0.04088, 0.8653, 0.004375, 0.9312, 0.9766, 0.006955, 0.9167, 0.0457, 0.8511, 0.06062, 0.8184, 0.06773, 0.8091, 0.07103, 0.8083, 0.07067, 0.8108, 0.06761, 0.8188]): _vg.add([_i], _w, 'REPLACE')
_vg = ob_monster_1_shell.vertex_groups.new(name='Body.002')
for _i, _w in zip([2, 4, 6, 8, 10, 12, 14, 17, 19, 21, 23, 25, 27, 29, 30, 31, 160, 161, 162, 163, 164, 165, 166, 167, 168, 169, 170, 171, 172, 173, 174, 175, 176, 178, 179, 180, 181, 182, 183, 184, 185, 186, 187, 188, 189, 190, 191, 264, 265, 266, 267, 268, 269, 270, 271, 272, 273, 274, 275, 276, 277, 278, 279, 280, 281, 282, 283, 284, 285, 286, 287, 288, 289, 290, 291, 292, 293, 294, 295], [0.3333, 0.3374, 0.3378, 0.3378, 0.3378, 0.3378, 0.3377, 0.3378, 0.3378, 0.3378, 0.3378, 0.3378, 0.3378, 0.3285, 0.3376, 0.3377, 0.08157, 0.8672, 0.8659, 0.08298, 0.8632, 0.08535, 0.8654, 0.08464, 0.8711, 0.08134, 0.8814, 0.07423, 0.9042, 0.05809, 0.944, 0.01017, 0.971, 0.9412, 0.02251, 0.8996, 0.06408, 0.8741, 0.07895, 0.8621, 0.08531, 0.8567, 0.08813, 0.8568, 0.08785, 0.8622, 0.08432, 0.01424, 0.01704, 0.02494, 0.03506, 0.03689, 0.02846, 0.01453, 0.004732, 0.001018, 0.003706, 0.01302, 0.02724, 0.03568, 0.03406, 0.02423, 0.01672, 0.7252, 0.7252, 0.7252, 0.7243, 0.7244, 0.7252, 0.7252, 0.7252, 0.7252, 0.7252, 0.7252, 0.7252, 0.7246, 0.719, 0.7008, 0.7252]): _vg.add([_i], _w, 'REPLACE')
_vg = ob_monster_1_shell.vertex_groups.new(name='Arm.L.001')
for _i, _w in zip([48, 49, 50, 52, 54, 56, 58, 60, 62, 64, 66, 67, 68, 69, 70, 71, 248, 249, 250, 251, 252, 253, 254, 255], [1.0, 1.0, 0.9916, 0.9895, 0.9855, 0.982, 0.9814, 0.984, 0.9881, 0.9912, 1.0, 1.0, 1.0, 1.0, 1.0, 1.0, 0.9997, 0.9998, 0.9998, 0.9998, 0.9998, 0.9998, 0.9997, 0.9997]): _vg.add([_i], _w, 'REPLACE')
_vg = ob_monster_1_shell.vertex_groups.new(name='Arm.L.002')
for _i, _w in zip([72, 73, 74, 75, 76, 77, 78, 79, 240, 241, 242, 243, 244, 245, 246, 247], [0.9984, 0.9955, 0.9867, 0.9813, 0.9827, 0.9875, 0.9922, 0.9959, 0.9944, 0.9883, 0.9813, 0.9761, 0.9752, 0.9804, 0.989, 0.9951]): _vg.add([_i], _w, 'REPLACE')
_vg = ob_monster_1_shell.vertex_groups.new(name='Arm.L.003')
for _i, _w in zip([256, 257, 258, 259, 260, 261, 262, 263], [0.9878, 0.9857, 0.9848, 0.9855, 0.9863, 0.9858, 0.9864, 0.9868]): _vg.add([_i], _w, 'REPLACE')
_vg = ob_monster_1_shell.vertex_groups.new(name='ArmTarget.L')
for _i, _w in zip([51, 53, 55, 57, 59, 61, 63, 65], [0.994, 0.98, 0.9798, 0.9813, 0.9929, 0.9825, 0.9894, 0.9831]): _vg.add([_i], _w, 'REPLACE')
_vg = ob_monster_1_shell.vertex_groups.new(name='ArmPole.L')
_vg = ob_monster_1_shell.vertex_groups.new(name='Arm.R.001')
for _i, _w in zip([312, 313, 314, 316, 318, 320, 322, 324, 326, 328, 330, 331, 332, 333, 334, 335, 400, 401, 402, 403, 404, 405, 406, 407], [1.0, 1.0, 0.9916, 0.9895, 0.9855, 0.982, 0.9814, 0.984, 0.9881, 0.9912, 1.0, 1.0, 1.0, 1.0, 1.0, 1.0, 0.9997, 0.9998, 0.9998, 0.9998, 0.9998, 0.9998, 0.9997, 0.9997]): _vg.add([_i], _w, 'REPLACE')
_vg = ob_monster_1_shell.vertex_groups.new(name='Arm.R.002')
for _i, _w in zip([336, 337, 338, 339, 340, 341, 342, 343, 392, 393, 394, 395, 396, 397, 398, 399], [0.9984, 0.9955, 0.9867, 0.9813, 0.9827, 0.9875, 0.9922, 0.9959, 0.9944, 0.9883, 0.9813, 0.9761, 0.9752, 0.9804, 0.989, 0.9951]): _vg.add([_i], _w, 'REPLACE')
_vg = ob_monster_1_shell.vertex_groups.new(name='Arm.R.003')
for _i, _w in zip([408, 409, 410, 411, 412, 413, 414, 415], [0.9878, 0.9857, 0.9848, 0.9855, 0.9863, 0.9858, 0.9864, 0.9868]): _vg.add([_i], _w, 'REPLACE')
_vg = ob_monster_1_shell.vertex_groups.new(name='ArmTarget.R')
for _i, _w in zip([315, 317, 319, 321, 323, 325, 327, 329], [0.994, 0.9783, 0.9763, 0.9798, 0.993, 0.9797, 0.9845, 0.9804]): _vg.add([_i], _w, 'REPLACE')
_vg = ob_monster_1_shell.vertex_groups.new(name='ArmPole.R')
_vg = ob_monster_1_shell.vertex_groups.new(name='Head')
for _i, _w in zip([2, 4, 6, 8, 10, 12, 14, 17, 19, 21, 23, 25, 27, 29, 30, 31, 67, 80, 81, 82, 83, 84, 85, 86, 87, 88, 89, 90, 91, 92, 93, 94, 95, 96, 97, 98, 99, 100, 101, 102, 103, 104, 105, 106, 107, 108, 109, 110, 111, 112, 113, 114, 115, 116, 117, 118, 119, 120, 121, 122, 123, 124, 125, 126, 127, 128, 129, 130, 131, 132, 133, 134, 135, 136, 137, 138, 139, 140, 141, 142, 143, 144, 145, 146, 147, 148, 149, 150, 151, 152, 153, 154, 155, 156, 157, 158, 159, 161, 162, 164, 166, 168, 170, 172, 174, 176, 178, 180, 182, 184, 186, 188, 190, 264, 265, 266, 267, 268, 269, 270, 271, 272, 273, 274, 275, 276, 277, 278, 279, 280, 281, 282, 283, 284, 285, 286, 287, 288, 289, 290, 291, 292, 293, 294, 295], [0.5631, 0.5631, 0.5631, 0.5703, 0.6224, 0.6445, 0.6139, 0.5791, 0.591, 0.5653, 0.5632, 0.5631, 0.5631, 0.5635, 0.6261, 0.5632, 0.0, 0.9996, 0.991, 0.9988, 0.9974, 0.9951, 0.9996, 0.9903, 0.9988, 0.9973, 0.9949, 0.9996, 0.9896, 0.9987, 0.9972, 0.9946, 0.9996, 0.9896, 0.9988, 0.9973, 0.9946, 0.9996, 0.9904, 0.9988, 0.9974, 0.995, 0.9996, 0.9916, 0.9989, 0.9976, 0.9955, 0.9996, 0.9926, 0.9989, 0.9978, 0.9959, 0.9996, 0.993, 0.999, 0.9979, 0.9961, 0.9996, 0.9927, 0.9989, 0.9978, 0.996, 0.9996, 0.9918, 0.9989, 0.9976, 0.9956, 0.9996, 0.9906, 0.9988, 0.9974, 0.9951, 0.9996, 0.9898, 0.9988, 0.9973, 0.9947, 0.9996, 0.9898, 0.9988, 0.9973, 0.9947, 0.9904, 0.9996, 0.9949, 0.9973, 0.9988, 0.9996, 0.991, 0.9988, 0.9974, 0.9951, 0.9996, 0.9913, 0.9988, 0.9974, 0.9952, 0.0, 1.647e-07, 0.0001771, 6.538e-07, 1.55e-07, 3.725e-07, 1.131e-07, 4.151e-07, 0.0, 1.383e-06, 5.008e-10, 2.394e-07, 7.943e-07, 7.038e-08, 1.098e-10, 1.311e-12, 0.9653, 0.9637, 0.9595, 0.9542, 0.9535, 0.9583, 0.966, 0.9714, 0.9735, 0.972, 0.9652, 0.959, 0.9542, 0.9548, 0.96, 0.964, 0.3423, 0.3423, 0.3429, 0.3624, 0.3581, 0.359, 0.3685, 0.3425, 0.3429, 0.3615, 0.3476, 0.3426, 0.3426, 0.3423, 0.3425, 0.3668]): _vg.add([_i], _w, 'REPLACE')
_vg = ob_monster_1_shell.vertex_groups.new(name='Leg.L.001')
for _i, _w in zip([0, 1, 3, 5, 7, 9, 11, 13, 15, 16, 18, 20, 22, 24, 26, 28, 32, 34, 36, 38, 40, 42, 44, 46, 160, 163, 165, 167, 169, 171, 173, 175, 192, 193, 198, 199, 204, 205, 210, 211, 216, 217, 222, 223, 228, 229, 238, 239], [0.2504, 0.6859, 0.8438, 0.8792, 0.8889, 0.8866, 0.8525, 0.698, 0.2415, 0.08227, 0.02034, 6.635e-05, 0.001095, 0.015, 0.03582, 0.09221, 0.4722, 0.0158, 0.4506, 0.8056, 0.9245, 0.9551, 0.9372, 0.8361, 0.01535, 0.05358, 0.06862, 0.07722, 0.08249, 0.08153, 0.06503, 0.01008, 0.9121, 0.05979, 0.9024, 0.06538, 0.9332, 0.06708, 0.9076, 0.06855, 0.9291, 0.06927, 0.9364, 0.06865, 0.9278, 0.06241, 0.05782, 0.9194]): _vg.add([_i], _w, 'REPLACE')
_vg = ob_monster_1_shell.vertex_groups.new(name='Leg.L.002')
for _i, _w in zip([192, 193, 194, 195, 196, 198, 199, 200, 201, 202, 204, 205, 206, 207, 208, 210, 211, 212, 213, 214, 216, 217, 218, 219, 220, 222, 223, 224, 225, 226, 228, 229, 230, 231, 232, 235, 236, 237, 238, 239], [0.06774, 0.9387, 0.9927, 0.9412, 0.04691, 0.0625, 0.9321, 0.9936, 0.953, 0.03633, 0.06455, 0.9322, 0.9891, 0.9243, 0.07994, 0.0565, 0.9289, 0.9936, 0.9564, 0.05053, 0.05604, 0.9293, 0.9923, 0.9477, 0.063, 0.05945, 0.9305, 0.9902, 0.9338, 0.07431, 0.06768, 0.937, 0.9898, 0.923, 0.07648, 0.06345, 0.9295, 0.9914, 0.9413, 0.07038]): _vg.add([_i], _w, 'REPLACE')
_vg = ob_monster_1_shell.vertex_groups.new(name='Leg.L.003')
for _i, _w in zip([33, 35, 37, 39, 41, 43, 45, 47, 195, 196, 197, 201, 202, 203, 207, 208, 209, 213, 214, 215, 219, 220, 221, 225, 226, 227, 231, 232, 233, 234, 235, 236], [0.4735, 0.1478, 0.02888, 0.1019, 0.2656, 0.582, 0.5429, 0.5215, 0.05839, 0.9493, 0.9617, 0.04339, 0.9546, 0.9571, 0.07491, 0.9148, 0.9391, 0.03652, 0.9463, 0.9422, 0.05183, 0.9324, 0.9264, 0.06547, 0.9199, 0.9222, 0.07625, 0.919, 0.9455, 0.9544, 0.9334, 0.06987]): _vg.add([_i], _w, 'REPLACE')
_vg = ob_monster_1_shell.vertex_groups.new(name='LegPole.L')
_vg = ob_monster_1_shell.vertex_groups.new(name='Leg.R.001')
for _i, _w in zip([0, 1, 3, 11, 13, 15, 16, 18, 20, 22, 24, 26, 28, 160, 179, 181, 183, 185, 187, 189, 191, 296, 298, 300, 302, 304, 306, 308, 310, 344, 345, 350, 351, 356, 357, 362, 363, 368, 369, 374, 375, 380, 381, 390, 391], [0.2485, 0.08959, 0.01695, 0.0153, 0.08614, 0.2477, 0.7044, 0.8358, 0.8526, 0.8378, 0.805, 0.7957, 0.673, 0.01061, 0.02291, 0.07134, 0.08557, 0.08503, 0.07882, 0.07014, 0.05341, 0.4722, 0.0158, 0.4506, 0.8056, 0.9245, 0.9551, 0.9372, 0.8361, 0.9121, 0.05979, 0.9024, 0.06538, 0.9332, 0.06708, 0.9076, 0.06855, 0.9291, 0.06927, 0.9364, 0.06865, 0.9278, 0.06241, 0.05782, 0.9194]): _vg.add([_i], _w, 'REPLACE')
_vg = ob_monster_1_shell.vertex_groups.new(name='Leg.R.002')
for _i, _w in zip([344, 345, 346, 347, 348, 350, 351, 352, 353, 354, 356, 357, 358, 359, 360, 362, 363, 364, 365, 366, 368, 369, 370, 371, 372, 374, 375, 376, 377, 378, 380, 381, 382, 383, 384, 387, 388, 389, 390, 391], [0.06774, 0.9387, 0.9927, 0.9412, 0.04691, 0.0625, 0.9321, 0.9936, 0.953, 0.03633, 0.06455, 0.9322, 0.9891, 0.9243, 0.07994, 0.0565, 0.9289, 0.9936, 0.9564, 0.05053, 0.05604, 0.9293, 0.9923, 0.9477, 0.063, 0.05945, 0.9305, 0.9902, 0.9338, 0.07431, 0.06768, 0.937, 0.9898, 0.923, 0.07648, 0.06345, 0.9295, 0.9914, 0.9413, 0.07038]): _vg.add([_i], _w, 'REPLACE')
_vg = ob_monster_1_shell.vertex_groups.new(name='Leg.R.003')
for _i, _w in zip([297, 299, 301, 303, 305, 307, 309, 311, 347, 348, 349, 353, 354, 355, 359, 360, 361, 365, 366, 367, 371, 372, 373, 377, 378, 379, 383, 384, 385, 386, 387, 388], [0.4713, 0.1469, 0.02508, 0.103, 0.2728, 0.5837, 0.5406, 0.5205, 0.05839, 0.9493, 0.9616, 0.04339, 0.9546, 0.9571, 0.07491, 0.9148, 0.9394, 0.03652, 0.9463, 0.9422, 0.05183, 0.9324, 0.9265, 0.06547, 0.9199, 0.9226, 0.07625, 0.919, 0.9454, 0.9543, 0.9334, 0.06987]): _vg.add([_i], _w, 'REPLACE')
_vg = ob_monster_1_shell.vertex_groups.new(name='LegPole.R')
_vg = ob_monster_1_shell.vertex_groups.new(name='LegTarget.L')
for _i, _w in zip([33, 35, 37, 39, 41, 43, 45, 47, 197, 203, 209, 215, 221, 227, 233, 234], [0.5264, 0.8521, 0.9604, 0.8977, 0.7334, 0.417, 0.4565, 0.4782, 0.02155, 0.03138, 0.05306, 0.05442, 0.06796, 0.07027, 0.04636, 0.03284]): _vg.add([_i], _w, 'REPLACE')
_vg = ob_monster_1_shell.vertex_groups.new(name='LegTarget.R')
for _i, _w in zip([297, 299, 301, 303, 305, 307, 309, 311, 349, 355, 361, 367, 373, 379, 385, 386], [0.5286, 0.8529, 0.9624, 0.8966, 0.7263, 0.4153, 0.4588, 0.4792, 0.02174, 0.03149, 0.05282, 0.05448, 0.06785, 0.06978, 0.04653, 0.03303]): _vg.add([_i], _w, 'REPLACE')
_m = ob_monster_1_shell.modifiers.new('Armature', 'ARMATURE')
_m.object = ob_monster_1_armature
ob_monster_1_grid.parent = ob_monster_1_armature
ob_monster_1_grid.location = (0.0, 0.0, 0.0)
_vg = ob_monster_1_grid.vertex_groups.new(name='Base')
for _i, _w in zip([36, 37, 40, 41, 164, 165, 168, 169], [0.5979, 0.4543, 0.02144, 0.06252, 0.5979, 0.4543, 0.02144, 0.06252]): _vg.add([_i], _w, 'REPLACE')
_vg = ob_monster_1_grid.vertex_groups.new(name='Body.001')
for _i, _w in zip([0, 1, 2, 3, 6, 7, 24, 25, 26, 27, 30, 31, 106, 107, 108, 109, 110, 111, 112, 113, 114, 115, 128, 129, 130, 131, 134, 135, 152, 153, 154, 155, 158, 159, 234, 235, 236, 237, 238, 239, 240, 241, 242, 243], [0.06651, 0.6767, 0.7009, 0.06013, 0.1901, 0.1821, 0.1862, 0.7393, 0.7389, 0.1778, 0.2686, 0.2276, 0.208, 0.2236, 0.6852, 0.7029, 0.535, 0.5659, 0.6578, 0.6474, 0.04564, 0.04085, 0.06651, 0.6767, 0.7009, 0.06013, 0.1901, 0.1821, 0.1862, 0.7393, 0.7389, 0.1778, 0.2686, 0.2276, 0.208, 0.2236, 0.6852, 0.7029, 0.535, 0.5659, 0.6578, 0.6474, 0.04564, 0.04085]): _vg.add([_i], _w, 'REPLACE')
_vg = ob_monster_1_grid.vertex_groups.new(name='Body.002')
for _i, _w in zip([0, 1, 2, 3, 4, 5, 24, 25, 26, 27, 28, 29, 88, 89, 96, 97, 98, 99, 100, 101, 102, 103, 104, 105, 106, 107, 108, 109, 110, 111, 112, 113, 114, 115, 128, 129, 130, 131, 132, 133, 152, 153, 154, 155, 156, 157, 216, 217, 224, 225, 226, 227, 228, 229, 230, 231, 232, 233, 234, 235, 236, 237, 238, 239, 240, 241, 242, 243], [0.8936, 0.2482, 0.2285, 0.9027, 0.1424, 0.1362, 0.7487, 0.1224, 0.1225, 0.7573, 0.1359, 0.133, 0.002814, 0.002728, 0.09115, 0.09316, 0.1922, 0.2054, 0.1104, 0.1092, 0.1882, 0.1952, 0.8266, 0.8257, 0.7616, 0.7433, 0.07511, 0.07067, 0.417, 0.3819, 0.04935, 0.04141, 0.7455, 0.745, 0.8936, 0.2482, 0.2285, 0.9027, 0.1424, 0.1362, 0.7487, 0.1224, 0.1225, 0.7573, 0.1359, 0.133, 0.002814, 0.002728, 0.09115, 0.09316, 0.1922, 0.2054, 0.1104, 0.1092, 0.1882, 0.1952, 0.8266, 0.8257, 0.7616, 0.7433, 0.07511, 0.07067, 0.417, 0.3819, 0.04935, 0.04141, 0.7455, 0.745]): _vg.add([_i], _w, 'REPLACE')
_vg = ob_monster_1_grid.vertex_groups.new(name='Arm.L.001')
for _i, _w in zip([48, 49, 52, 56, 57, 60, 64, 65, 68, 69, 70, 71], [0.9836, 0.9853, 0.0005124, 0.9996, 0.9999, 0.01275, 0.9999, 1.0, 0.9814, 0.9911, 0.991, 0.9808]): _vg.add([_i], _w, 'REPLACE')
_vg = ob_monster_1_grid.vertex_groups.new(name='Arm.L.002')
for _i, _w in zip([44, 47, 52, 55, 60, 63], [0.993, 0.9845, 0.9649, 0.9737, 0.9724, 0.995]): _vg.add([_i], _w, 'REPLACE')
_vg = ob_monster_1_grid.vertex_groups.new(name='Arm.L.003')
for _i, _w in zip([53, 54, 61, 62, 74, 76, 77], [0.9685, 0.9801, 0.9851, 0.9879, 0.00537, 0.9634, 0.9727]): _vg.add([_i], _w, 'REPLACE')
_vg = ob_monster_1_grid.vertex_groups.new(name='ArmTarget.L')
for _i, _w in zip([45, 46, 50, 51, 58, 59, 66, 67, 72, 73, 74, 75, 78, 79, 80, 81], [0.9773, 0.9923, 0.9979, 0.9979, 0.9951, 0.9956, 0.9981, 0.9982, 0.9818, 0.9755, 0.9722, 0.9801, 1.0, 1.0, 1.0, 1.0]): _vg.add([_i], _w, 'REPLACE')
_vg = ob_monster_1_grid.vertex_groups.new(name='ArmPole.L')
_vg = ob_monster_1_grid.vertex_groups.new(name='Arm.R.001')
for _i, _w in zip([176, 177, 180, 184, 185, 188, 192, 193, 196, 197, 198, 199], [0.9836, 0.9853, 0.0005124, 0.9996, 0.9999, 0.01275, 0.9999, 1.0, 0.9814, 0.9911, 0.991, 0.9808]): _vg.add([_i], _w, 'REPLACE')
_vg = ob_monster_1_grid.vertex_groups.new(name='Arm.R.002')
for _i, _w in zip([172, 175, 180, 183, 188, 191], [0.993, 0.9845, 0.9649, 0.9737, 0.9724, 0.995]): _vg.add([_i], _w, 'REPLACE')
_vg = ob_monster_1_grid.vertex_groups.new(name='Arm.R.003')
for _i, _w in zip([181, 182, 189, 190, 202, 204, 205], [0.9685, 0.9801, 0.9851, 0.9879, 0.00537, 0.9634, 0.9727]): _vg.add([_i], _w, 'REPLACE')
_vg = ob_monster_1_grid.vertex_groups.new(name='ArmTarget.R')
for _i, _w in zip([173, 174, 178, 179, 186, 187, 194, 195, 200, 201, 202, 203, 206, 207, 208, 209], [0.9773, 0.9923, 0.9979, 0.9979, 0.9951, 0.9956, 0.9981, 0.9982, 0.9818, 0.9755, 0.9722, 0.9801, 1.0, 1.0, 1.0, 1.0]): _vg.add([_i], _w, 'REPLACE')
_vg = ob_monster_1_grid.vertex_groups.new(name='ArmPole.R')
_vg = ob_monster_1_grid.vertex_groups.new(name='Head')
for _i, _w in zip([0, 3, 4, 5, 24, 27, 28, 29, 82, 83, 84, 85, 86, 87, 88, 89, 90, 91, 92, 93, 94, 95, 96, 97, 98, 99, 100, 101, 102, 103, 104, 105, 114, 115, 128, 131, 132, 133, 152, 155, 156, 157, 210, 211, 212, 213, 214, 215, 216, 217, 218, 219, 220, 221, 222, 223, 224, 225, 226, 227, 228, 229, 230, 231, 232, 233, 242, 243, 256, 257, 258, 259, 260, 261, 262, 263], [0.01621, 0.01213, 0.855, 0.8612, 0.05308, 0.0534, 0.8551, 0.8582, 0.9907, 0.9893, 0.9796, 0.9794, 0.998, 0.998, 0.9718, 0.9719, 0.9847, 0.9855, 0.9964, 0.9968, 0.9994, 0.9993, 0.9072, 0.9051, 0.8043, 0.7908, 0.8823, 0.8835, 0.7994, 0.7918, 0.1586, 0.1581, 0.2035, 0.2066, 0.01621, 0.01213, 0.855, 0.8612, 0.05308, 0.0534, 0.8551, 0.8582, 0.9907, 0.9893, 0.9796, 0.9794, 0.998, 0.998, 0.9718, 0.9719, 0.9847, 0.9855, 0.9964, 0.9968, 0.9994, 0.9993, 0.9072, 0.9051, 0.8043, 0.7908, 0.8823, 0.8835, 0.7994, 0.7918, 0.1586, 0.1581, 0.2035, 0.2066, 1.0, 1.0, 1.0, 1.0, 1.0, 1.0, 1.0, 1.0]): _vg.add([_i], _w, 'REPLACE')
_vg = ob_monster_1_grid.vertex_groups.new(name='Leg.L.001')
for _i, _w in zip([1, 2, 6, 7, 8, 12, 13, 20, 21, 25, 26, 30, 31, 32, 35, 36, 37, 40, 41, 42, 43, 108, 109, 110, 111, 112, 113], [0.07178, 0.0676, 0.7895, 0.7986, 0.001296, 0.9717, 0.9738, 0.9987, 0.9985, 0.1338, 0.1342, 0.711, 0.7554, 0.11, 0.08818, 0.3908, 0.5309, 0.883, 0.8641, 0.9764, 0.9685, 0.2387, 0.2255, 0.01768, 0.02487, 0.2907, 0.3053]): _vg.add([_i], _w, 'REPLACE')
_vg = ob_monster_1_grid.vertex_groups.new(name='Leg.L.002')
for _i, _w in zip([8, 9, 10, 11, 12, 13, 16, 17, 18, 19, 32, 33, 34, 35, 40, 41, 43, 116, 117, 118, 119, 120, 121], [0.9686, 0.1482, 0.1312, 0.974, 0.006191, 0.001999, 0.9852, 0.04476, 0.014, 0.9862, 0.8729, 0.1246, 0.116, 0.8949, 0.08021, 0.07248, 0.01288, 0.9835, 0.9747, 0.8512, 0.8656, 0.901, 0.8926]): _vg.add([_i], _w, 'REPLACE')
_vg = ob_monster_1_grid.vertex_groups.new(name='Leg.L.003')
for _i, _w in zip([9, 10, 14, 15, 17, 18, 22, 23, 33, 34, 38, 39, 118, 119, 120, 121, 122, 123, 124, 125, 126, 127], [0.838, 0.856, 0.4475, 0.3962, 0.9473, 0.9639, 0.02393, 0.05867, 0.8681, 0.876, 0.5262, 0.5252, 0.1336, 0.1169, 0.09512, 0.1027, 0.8974, 0.9026, 0.9241, 0.9304, 0.9525, 0.9474]): _vg.add([_i], _w, 'REPLACE')
_vg = ob_monster_1_grid.vertex_groups.new(name='LegPole.L')
_vg = ob_monster_1_grid.vertex_groups.new(name='Leg.R.001')
for _i, _w in zip([129, 130, 134, 135, 136, 140, 141, 148, 149, 153, 154, 158, 159, 160, 163, 164, 165, 168, 169, 170, 171, 236, 237, 238, 239, 240, 241], [0.07178, 0.0676, 0.7895, 0.7986, 0.001296, 0.9717, 0.9738, 0.9987, 0.9985, 0.1338, 0.1342, 0.711, 0.7554, 0.11, 0.08818, 0.3908, 0.5309, 0.883, 0.8641, 0.9764, 0.9685, 0.2387, 0.2255, 0.01768, 0.02487, 0.2907, 0.3053]): _vg.add([_i], _w, 'REPLACE')
_vg = ob_monster_1_grid.vertex_groups.new(name='Leg.R.002')
for _i, _w in zip([136, 137, 138, 139, 140, 141, 144, 145, 146, 147, 160, 161, 162, 163, 168, 169, 171, 244, 245, 246, 247, 248, 249], [0.9686, 0.1482, 0.1312, 0.974, 0.006191, 0.001999, 0.9852, 0.04476, 0.014, 0.9862, 0.8729, 0.1246, 0.116, 0.8949, 0.08021, 0.07248, 0.01288, 0.9835, 0.9747, 0.8512, 0.8656, 0.901, 0.8926]): _vg.add([_i], _w, 'REPLACE')
_vg = ob_monster_1_grid.vertex_groups.new(name='Leg.R.003')
for _i, _w in zip([137, 138, 142, 143, 145, 146, 150, 151, 161, 162, 166, 167, 246, 247, 248, 249, 250, 251, 252, 253, 254, 255], [0.838, 0.856, 0.4475, 0.3962, 0.9473, 0.9639, 0.02393, 0.05867, 0.8681, 0.876, 0.5262, 0.5252, 0.1336, 0.1169, 0.09512, 0.1027, 0.8974, 0.9026, 0.9241, 0.9304, 0.9525, 0.9474]): _vg.add([_i], _w, 'REPLACE')
_vg = ob_monster_1_grid.vertex_groups.new(name='LegPole.R')
_vg = ob_monster_1_grid.vertex_groups.new(name='LegTarget.L')
for _i, _w in zip([14, 15, 22, 23, 38, 39, 122, 123, 124, 125, 126, 127], [0.5482, 0.5996, 0.9629, 0.9412, 0.4731, 0.4742, 0.08113, 0.07926, 0.07153, 0.06737, 0.02257, 0.03454]): _vg.add([_i], _w, 'REPLACE')
_vg = ob_monster_1_grid.vertex_groups.new(name='LegTarget.R')
for _i, _w in zip([142, 143, 150, 151, 166, 167, 250, 251, 252, 253, 254, 255], [0.5482, 0.5996, 0.9629, 0.9412, 0.4731, 0.4742, 0.08113, 0.07926, 0.07153, 0.06737, 0.02257, 0.03454]): _vg.add([_i], _w, 'REPLACE')
_m = ob_monster_1_grid.modifiers.new('Armature', 'ARMATURE')
_m.object = ob_monster_1_armature
ob_monster_1_shadow.parent = ob_monster_1_armature
ob_monster_1_shadow.location = (0.0, 0.0, 0.0)
_vg = ob_monster_1_shadow.vertex_groups.new(name='Base')
_vg = ob_monster_1_shadow.vertex_groups.new(name='Body.001')
_vg = ob_monster_1_shadow.vertex_groups.new(name='Body.002')
_vg = ob_monster_1_shadow.vertex_groups.new(name='Arm.L.001')
_vg = ob_monster_1_shadow.vertex_groups.new(name='Arm.L.002')
_vg = ob_monster_1_shadow.vertex_groups.new(name='Arm.L.003')
_vg = ob_monster_1_shadow.vertex_groups.new(name='ArmTarget.L')
_vg = ob_monster_1_shadow.vertex_groups.new(name='ArmPole.L')
_vg = ob_monster_1_shadow.vertex_groups.new(name='Arm.R.001')
_vg = ob_monster_1_shadow.vertex_groups.new(name='Arm.R.002')
_vg = ob_monster_1_shadow.vertex_groups.new(name='Arm.R.003')
_vg = ob_monster_1_shadow.vertex_groups.new(name='ArmTarget.R')
_vg = ob_monster_1_shadow.vertex_groups.new(name='ArmPole.R')
_vg = ob_monster_1_shadow.vertex_groups.new(name='Head')
_vg = ob_monster_1_shadow.vertex_groups.new(name='Leg.L.001')
_vg = ob_monster_1_shadow.vertex_groups.new(name='Leg.L.002')
_vg = ob_monster_1_shadow.vertex_groups.new(name='Leg.L.003')
_vg = ob_monster_1_shadow.vertex_groups.new(name='LegPole.L')
_vg = ob_monster_1_shadow.vertex_groups.new(name='Leg.R.001')
_vg = ob_monster_1_shadow.vertex_groups.new(name='Leg.R.002')
_vg = ob_monster_1_shadow.vertex_groups.new(name='Leg.R.003')
_vg = ob_monster_1_shadow.vertex_groups.new(name='LegPole.R')
_vg = ob_monster_1_shadow.vertex_groups.new(name='LegTarget.L')
for _i, _w in zip([0, 1, 2, 3, 4, 5, 6, 7, 8, 9, 10, 11, 12, 13, 14, 15], [0.0, 0.0, 0.0, 0.0, 0.0, 0.0, 0.0, 0.0, 0.0, 1.392e-10, 1.979e-07, 2.201e-06, 7.932e-05, 4.487e-05, 7.457e-07, 1.188e-06]): _vg.add([_i], _w, 'REPLACE')
_vg = ob_monster_1_shadow.vertex_groups.new(name='LegTarget.R')
for _i, _w in zip([0, 1, 2, 3, 4, 5, 6, 7, 8, 9, 10, 11, 12, 13, 14, 15], [0.0, 9.532e-09, 7.713e-06, 8.409e-05, 3.722e-05, 3.351e-06, 1.171e-05, 0.0001606, 0.0, 0.0, 0.0, 0.0, 0.0, 0.0, 0.0, 0.0]): _vg.add([_i], _w, 'REPLACE')
_vg = ob_monster_1_shadow.vertex_groups.new(name='ShadowBack')
for _i, _w in zip([0, 1, 2, 3, 4, 5, 6, 7, 9, 10, 11, 12, 13, 14, 15], [0.999, 0.8467, 0.6914, 0.5235, 0.3599, 0.2598, 0.1612, 0.07722, 0.07722, 0.1612, 0.2598, 0.3599, 0.5235, 0.6914, 0.8467]): _vg.add([_i], _w, 'REPLACE')
_vg = ob_monster_1_shadow.vertex_groups.new(name='ShadowFront')
for _i, _w in zip([1, 2, 3, 4, 5, 6, 7, 8, 9, 10, 11, 12, 13, 14, 15], [0.07003, 0.1409, 0.2176, 0.2961, 0.4269, 0.56, 0.7441, 0.9983, 0.7441, 0.56, 0.4269, 0.2961, 0.2176, 0.1409, 0.07003]): _vg.add([_i], _w, 'REPLACE')
_m = ob_monster_1_shadow.modifiers.new('Armature', 'ARMATURE')
_m.object = ob_monster_1_armature
ob_monster_1_armature.location = (0.0, 0.0, 0.0)

# ---- collection membership
scene.collection.objects.link(ob_monster_1_shell)
scene.collection.objects.link(ob_monster_1_grid)
scene.collection.objects.link(ob_monster_1_shadow)
scene.collection.objects.link(ob_monster_1_armature)

# ---- scene / render settings (as saved in the file)
scene.frame_start = 1; scene.frame_end = 32; scene.frame_set(15)
scene.render.engine = 'BLENDER_EEVEE_NEXT'
scene.cycles.sampling_pattern = 'TABULATED_SOBOL'
bpy.context.view_layer.update()

# ---- added for rendering (the .blend has no active camera and no usable light): camera, sun
cam_auto = bpy.data.cameras.new('AutoCamera')
cam_auto.lens = 50.0
cam_auto.sensor_width = 36.0
cam_auto.clip_end = 1000.0
ob_auto_camera = bpy.data.objects.new('AutoCamera', cam_auto)
scene.collection.objects.link(ob_auto_camera)
ob_auto_camera.location = (3.17646, -3.8009, 3.98733)
ob_auto_camera.rotation_euler = (1.09748, -7.21219e-08, 0.694738)
scene.camera = ob_auto_camera
light_auto_sun = bpy.data.lights.new('AutoSun', 'SUN')
light_auto_sun.energy = 3.0
light_auto_sun.angle = 0.0523599
ob_auto_sun = bpy.data.objects.new('AutoSun', light_auto_sun)
scene.collection.objects.link(ob_auto_sun)
ob_auto_sun.rotation_euler = (0.872665, 0.174533, 0.523599)
bpy.context.view_layer.update()
